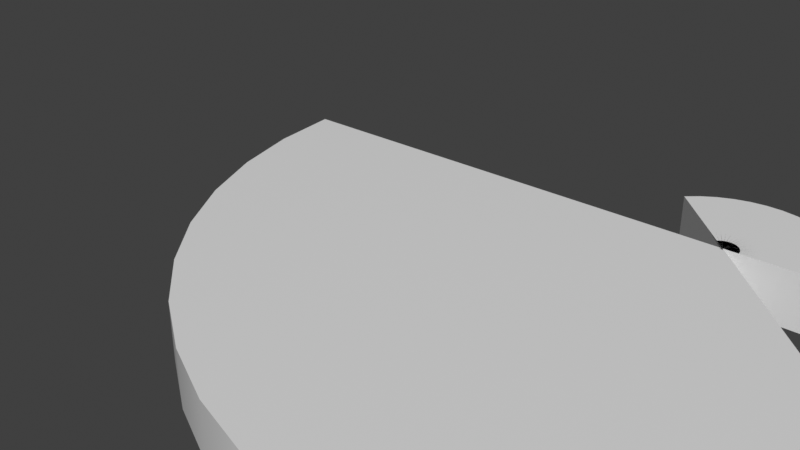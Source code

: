 # Source: SimpleDeform_14.blend  (saved by Blender 4.1.23; exported with 4.5.12 LTS)
import bpy
from mathutils import Matrix  # noqa: F401  (used for matrix-valued properties, if any)

bpy.ops.wm.read_factory_settings(use_empty=True)
scene = bpy.context.scene
scene.name = 'Scene'

# ---- collections
col_collection = bpy.data.collections.new('Collection'); scene.collection.children.link(col_collection)

# ---- materials (node trees are filled in below, after node groups)
mat_material = bpy.data.materials.new('Material')
mat_material.use_transparent_shadow = False

# ---- node groups
ng_tohm_simpledeform_bend_7_simple_vs_custom = bpy.data.node_groups.new('Tohm_SimpleDeform_Bend 7 simple vs custom', 'GeometryNodeTree')
_s = ng_tohm_simpledeform_bend_7_simple_vs_custom.interface.new_socket(name='Geometry', in_out='OUTPUT', socket_type='NodeSocketGeometry')
_s = ng_tohm_simpledeform_bend_7_simple_vs_custom.interface.new_socket(name='Geometry', in_out='INPUT', socket_type='NodeSocketGeometry')
_s = ng_tohm_simpledeform_bend_7_simple_vs_custom.interface.new_socket(name='Bending', in_out='INPUT', socket_type='NodeSocketFloat')
_s.subtype = 'FACTOR'
_s.default_value = 0.5
_s.min_value = -1.0
_s.max_value = 1.0
_s = ng_tohm_simpledeform_bend_7_simple_vs_custom.interface.new_socket(name='From', in_out='INPUT', socket_type='NodeSocketMenu')
_s.default_value = 'Width (X)'
_s = ng_tohm_simpledeform_bend_7_simple_vs_custom.interface.new_socket(name='Toward', in_out='INPUT', socket_type='NodeSocketMenu')
_s.default_value = 'Height(+Z)'
_s = ng_tohm_simpledeform_bend_7_simple_vs_custom.interface.new_socket(name='From', in_out='INPUT', socket_type='NodeSocketMenu')
_s.default_value = 'Custom Origin'
_s = ng_tohm_simpledeform_bend_7_simple_vs_custom.interface.new_socket(name='Rotate Bending', in_out='INPUT', socket_type='NodeSocketFloat')
_s.subtype = 'ANGLE'
_s = ng_tohm_simpledeform_bend_7_simple_vs_custom.interface.new_socket(name='Use Custom Size', in_out='INPUT', socket_type='NodeSocketBool')
_s = ng_tohm_simpledeform_bend_7_simple_vs_custom.interface.new_socket(name='Custom Size', in_out='INPUT', socket_type='NodeSocketFloat')
_s.default_value = 1.0
_s = ng_tohm_simpledeform_bend_7_simple_vs_custom.interface.new_socket(name='Custom Rotation', in_out='INPUT', socket_type='NodeSocketVector')
_s = ng_tohm_simpledeform_bend_7_simple_vs_custom.interface.new_socket(name='Custom Origin', in_out='INPUT', socket_type='NodeSocketVector')
_s = ng_tohm_simpledeform_bend_7_simple_vs_custom.interface.new_socket(name='Custom Object', in_out='INPUT', socket_type='NodeSocketObject')
_s = ng_tohm_simpledeform_bend_7_simple_vs_custom.interface.new_socket(name='Simple', in_out='INPUT', socket_type='NodeSocketMenu')
ng_tohm_simpledeform_bend_7_simple_vs_custom.is_modifier = True
_N = ng_tohm_simpledeform_bend_7_simple_vs_custom.nodes; _L = ng_tohm_simpledeform_bend_7_simple_vs_custom.links
n0 = _N.new('NodeGroupOutput'); n0.name = 'Group Output'; n0.location = (3424, 198)
n1 = _N.new('GeometryNodeSetPosition'); n1.name = 'Set Position'; n1.location = (2070, 170)
n2 = _N.new('GeometryNodeInputPosition'); n2.name = 'Position'; n2.location = (192, -593)
n3 = _N.new('ShaderNodeSeparateXYZ'); n3.name = 'Separate XYZ.001'; n3.location = (571, -526)
n4 = _N.new('ShaderNodeMath'); n4.name = 'Math'; n4.location = (1002, -217)
n4.operation = 'COSINE'
n5 = _N.new('ShaderNodeMath'); n5.name = 'Math.001'; n5.location = (1002, -392)
n5.operation = 'SINE'
n6 = _N.new('ShaderNodeCombineXYZ'); n6.name = 'Combine XYZ'; n6.location = (1460, -499)
n7 = _N.new('ShaderNodeMath'); n7.name = 'Math.003'; n7.location = (811, -324)
n7.operation = 'MULTIPLY'
n8 = _N.new('ShaderNodeMath'); n8.name = 'Math.004'; n8.location = (1184, -213)
n8.operation = 'MULTIPLY'
n9 = _N.new('ShaderNodeMath'); n9.name = 'Math.005'; n9.location = (1183, -383)
n9.operation = 'MULTIPLY'
n10 = _N.new('ShaderNodeVectorMath'); n10.name = 'Vector Math'; n10.location = (374, -560)
n11 = _N.new('ShaderNodeVectorMath'); n11.name = 'Vector Math.001'; n11.location = (1649, -621)
n11.operation = 'SUBTRACT'
n12 = _N.new('ShaderNodeCombineXYZ'); n12.name = 'Combine XYZ.001'; n12.location = (196, -710)
n13 = _N.new('ShaderNodeMath'); n13.name = 'Math.008'; n13.location = (24, -712)
n13.operation = 'DIVIDE'
n13.inputs[0].default_value = 1.0
n14 = _N.new('ShaderNodeMapRange'); n14.name = 'Map Range'; n14.location = (-251, -422)
n14.clamp = False
n14.inputs[1].default_value = -1.0
n14.inputs[3].default_value = 6.283
n14.inputs[4].default_value = -6.283
n15 = _N.new('NodeGroupInput'); n15.name = 'Group Input.001'; n15.location = (-698, -476)
n16 = _N.new('NodeGroupInput'); n16.name = 'Group Input.002'; n16.location = (-1841, -1042)
n17 = _N.new('ShaderNodeMath'); n17.name = 'Math.006'; n17.location = (-427, -424)
n17.operation = 'DIVIDE'
n18 = _N.new('GeometryNodeBoundBox'); n18.name = 'Bounding Box'; n18.location = (-1670, -1012)
n19 = _N.new('ShaderNodeVectorMath'); n19.name = 'Vector Math.003'; n19.location = (-1497, -1009)
n19.operation = 'SUBTRACT'
n20 = _N.new('ShaderNodeSeparateXYZ'); n20.name = 'Separate XYZ'; n20.location = (-1327, -1007)
n21 = _N.new('NodeGroupInput'); n21.name = 'Group Input.003'; n21.location = (-1321, -1143)
n22 = _N.new('ShaderNodeMath'); n22.name = 'Math.007'; n22.location = (-906, -974)
n22.operation = 'ABSOLUTE'
n23 = _N.new('NodeGroupInput'); n23.name = 'Group Input.005'; n23.location = (-313, 122)
n24 = _N.new('GeometryNodeMenuSwitch'); n24.name = 'Menu Switch'; n24.location = (975, 798)
n24.enum_items.clear()
_it = n24.enum_items.new('Width (+X)')
_it = n24.enum_items.new('Depth (-Y)')
_it = n24.enum_items.new('Height(+Z)')
_it = n24.enum_items.new('Custom Rotation')
_it = n24.enum_items.new('Custom Object')
n24.enum_definition.enum_definition.enum_definition.enum_definition.data_type = 'VECTOR'
n24.enum_definition.enum_definition.enum_definition.data_type = 'VECTOR'
n24.enum_definition.enum_definition.data_type = 'VECTOR'
n24.enum_definition.data_type = 'VECTOR'
n24.data_type = 'VECTOR'
n25 = _N.new('NodeGroupInput'); n25.name = 'Group Input.006'; n25.location = (2989, 479)
n26 = _N.new('FunctionNodeCompare'); n26.name = 'Compare.001'; n26.location = (2986, 409)
n26.operation = 'EQUAL'
n27 = _N.new('GeometryNodeSwitch'); n27.name = 'Switch.002'; n27.location = (2986, 227)
n28 = _N.new('NodeGroupInput'); n28.name = 'Group Input.008'; n28.location = (3190, 480)
n29 = _N.new('FunctionNodeCompare'); n29.name = 'Compare.002'; n29.location = (3187, 410)
n29.operation = 'EQUAL'
n30 = _N.new('GeometryNodeSwitch'); n30.name = 'Switch.003'; n30.location = (3187, 224)
n31 = _N.new('NodeGroupInput'); n31.name = 'Group Input'; n31.location = (368, 747)
n32 = _N.new('GeometryNodeObjectInfo'); n32.name = 'Object Info'; n32.location = (682, 449)
n33 = _N.new('ShaderNodeVectorMath'); n33.name = 'Vector Math.004'; n33.location = (1366, 553)
n33.operation = 'MULTIPLY'
n33.inputs[1].default_value = (-1.0, -1.0, -1.0)
n34 = _N.new('ShaderNodeSeparateXYZ'); n34.name = 'Separate XYZ.003'; n34.location = (1559, 525)
n35 = _N.new('ShaderNodeCombineXYZ'); n35.name = 'Combine XYZ.002'; n35.location = (1370, 335)
n36 = _N.new('ShaderNodeCombineXYZ'); n36.name = 'Combine XYZ.003'; n36.location = (1545, 335)
n37 = _N.new('ShaderNodeCombineXYZ'); n37.name = 'Combine XYZ.004'; n37.location = (1729, 335)
n38 = _N.new('GeometryNodeTransform'); n38.name = 'Transform Geometry'; n38.location = (1370, 170)
n39 = _N.new('GeometryNodeTransform'); n39.name = 'Transform Geometry.001'; n39.location = (2401, 170)
n40 = _N.new('GeometryNodeTransform'); n40.name = 'Transform Geometry.002'; n40.location = (1546, 170)
n41 = _N.new('GeometryNodeTransform'); n41.name = 'Transform Geometry.003'; n41.location = (1727, 170)
n42 = _N.new('NodeGroupInput'); n42.name = 'Group Input.009'; n42.location = (2986, 68)
n43 = _N.new('NodeGroupInput'); n43.name = 'Group Input.010'; n43.location = (3187, 65)
n44 = _N.new('NodeReroute'); n44.name = 'Reroute'; n44.location = (1248, 725)
n44.width = 16
n44.socket_idname = 'NodeSocketVector'
n45 = _N.new('NodeReroute'); n45.name = 'Reroute.001'; n45.location = (2474, 729)
n45.width = 16
n45.socket_idname = 'NodeSocketVector'
n46 = _N.new('ShaderNodeCombineXYZ'); n46.name = 'Combine XYZ.006'; n46.location = (678, 936)
n46.inputs[0].default_value = 1.571
n46.inputs[2].default_value = 1.571
n47 = _N.new('ShaderNodeCombineXYZ'); n47.name = 'Combine XYZ.007'; n47.location = (678, 795)
n47.inputs[0].default_value = 1.571
n48 = _N.new('ShaderNodeCombineXYZ'); n48.name = 'Combine XYZ.008'; n48.location = (680, 657)
n49 = _N.new('NodeReroute'); n49.name = 'Reroute.002'; n49.location = (685, 495)
n49.width = 16
n49.socket_idname = 'NodeSocketVector'
n50 = _N.new('NodeReroute'); n50.name = 'Reroute.003'; n50.location = (820, 495)
n50.width = 16
n50.socket_idname = 'NodeSocketVector'
n51 = _N.new('GeometryNodeTransform'); n51.name = 'Transform Geometry.004'; n51.location = (198, 149)
n52 = _N.new('GeometryNodeMenuSwitch'); n52.name = 'Menu Switch.002'; n52.location = (-387, 1266)
n52.enum_items.clear()
_it = n52.enum_items.new('Self Origin')
_it = n52.enum_items.new('Left')
_it = n52.enum_items.new('Right')
_it = n52.enum_items.new('Front')
_it = n52.enum_items.new('Back')
_it = n52.enum_items.new('Up')
_it = n52.enum_items.new('Down')
_it = n52.enum_items.new('Custom Origin')
_it = n52.enum_items.new('Object Object')
n52.enum_definition.enum_definition.enum_definition.enum_definition.data_type = 'VECTOR'
n52.enum_definition.enum_definition.enum_definition.data_type = 'VECTOR'
n52.enum_definition.enum_definition.data_type = 'VECTOR'
n52.enum_definition.data_type = 'VECTOR'
n52.data_type = 'VECTOR'
n52.inputs[1].default_value = (0.0, 0.0, 0.0)
n53 = _N.new('GeometryNodeBoundBox'); n53.name = 'Bounding Box.001'; n53.location = (-1456, 1237)
n54 = _N.new('ShaderNodeSeparateXYZ'); n54.name = 'Separate XYZ.002'; n54.location = (-1279, 1305)
n55 = _N.new('ShaderNodeSeparateXYZ'); n55.name = 'Separate XYZ.004'; n55.location = (-1278, 1166)
n56 = _N.new('ShaderNodeCombineXYZ'); n56.name = 'Combine XYZ.009'; n56.location = (-1034, 1591)
n57 = _N.new('ShaderNodeCombineXYZ'); n57.name = 'Combine XYZ.010'; n57.location = (-1034, 1459)
n58 = _N.new('ShaderNodeCombineXYZ'); n58.name = 'Combine XYZ.011'; n58.location = (-1034, 1328)
n59 = _N.new('ShaderNodeCombineXYZ'); n59.name = 'Combine XYZ.012'; n59.location = (-1034, 1196)
n60 = _N.new('ShaderNodeCombineXYZ'); n60.name = 'Combine XYZ.013'; n60.location = (-1034, 1065)
n61 = _N.new('ShaderNodeCombineXYZ'); n61.name = 'Combine XYZ.014'; n61.location = (-1034, 933)
n62 = _N.new('NodeGroupInput'); n62.name = 'Group Input.007'; n62.location = (-1622, 1206)
n63 = _N.new('NodeGroupInput'); n63.name = 'Group Input.011'; n63.location = (-1035, 602)
n64 = _N.new('GeometryNodeObjectInfo'); n64.name = 'Object Info.001'; n64.location = (-1035, 800)
n65 = _N.new('NodeGroupInput'); n65.name = 'Group Input.013'; n65.location = (-1033, 1668)
n66 = _N.new('ShaderNodeVectorMath'); n66.name = 'Vector Math.005'; n66.location = (195, 357)
n66.operation = 'MULTIPLY'
n66.inputs[1].default_value = (-1.0, -1.0, -1.0)
n67 = _N.new('GeometryNodeTransform'); n67.name = 'Transform Geometry.005'; n67.location = (2713, 170)
n68 = _N.new('NodeReroute'); n68.name = 'Reroute.008'; n68.location = (2788, 1246)
n68.width = 16
n68.socket_idname = 'NodeSocketVector'
n69 = _N.new('NodeGroupInput'); n69.name = 'Group Input.004'; n69.location = (680, 1013)
n70 = _N.new('GeometryNodeMenuSwitch'); n70.name = 'Menu Switch.001'; n70.location = (-1074, -977)
n70.enum_items.clear()
_it = n70.enum_items.new('Width (X)')
_it = n70.enum_items.new('Depth (Y)')
_it = n70.enum_items.new('Height (Z)')
_it = n70.enum_items.new('Custom')
n70.enum_definition.enum_definition.enum_definition.enum_definition.data_type = 'FLOAT'
n70.enum_definition.enum_definition.enum_definition.data_type = 'FLOAT'
n70.enum_definition.enum_definition.data_type = 'FLOAT'
n70.enum_definition.data_type = 'FLOAT'
n70.data_type = 'FLOAT'
n71 = _N.new('NodeGroupInput'); n71.name = 'Group Input.012'; n71.location = (-1200, 685)
_L.new(n10.outputs[0], n3.inputs[0])
_L.new(n4.outputs[0], n8.inputs[0])
_L.new(n5.outputs[0], n9.inputs[0])
_L.new(n6.outputs[0], n11.inputs[0])
_L.new(n12.outputs[0], n10.inputs[1])
_L.new(n14.outputs[0], n13.inputs[1])
_L.new(n17.outputs[0], n14.inputs[0])
_L.new(n16.outputs[0], n18.inputs[0])
_L.new(n18.outputs[1], n19.inputs[0])
_L.new(n18.outputs[2], n19.inputs[1])
_L.new(n19.outputs[0], n20.inputs[0])
_L.new(n15.outputs[1], n17.inputs[0])
_L.new(n22.outputs[0], n17.inputs[1])
_L.new(n25.outputs[1], n26.inputs[0])
_L.new(n26.outputs[0], n27.inputs[0])
_L.new(n29.outputs[0], n30.inputs[0])
_L.new(n30.outputs[0], n0.inputs[0])
_L.new(n28.outputs[7], n29.inputs[0])
_L.new(n27.outputs[0], n30.inputs[1])
_L.new(n31.outputs[10], n32.inputs[0])
_L.new(n3.outputs[0], n7.inputs[0])
_L.new(n3.outputs[2], n9.inputs[1])
_L.new(n3.outputs[2], n8.inputs[1])
_L.new(n3.outputs[1], n6.inputs[1])
_L.new(n13.outputs[0], n12.inputs[2])
_L.new(n9.outputs[0], n6.inputs[0])
_L.new(n8.outputs[0], n6.inputs[2])
_L.new(n7.outputs[0], n4.inputs[0])
_L.new(n7.outputs[0], n5.inputs[0])
_L.new(n34.outputs[2], n35.inputs[2])
_L.new(n34.outputs[1], n36.inputs[1])
_L.new(n34.outputs[0], n37.inputs[0])
_L.new(n2.outputs[0], n10.inputs[0])
_L.new(n38.outputs[0], n40.inputs[0])
_L.new(n40.outputs[0], n41.inputs[0])
_L.new(n45.outputs[0], n39.inputs[2])
_L.new(n36.outputs[0], n40.inputs[2])
_L.new(n37.outputs[0], n41.inputs[2])
_L.new(n42.outputs[0], n27.inputs[2])
_L.new(n43.outputs[0], n30.inputs[2])
_L.new(n35.outputs[0], n38.inputs[2])
_L.new(n51.outputs[0], n38.inputs[0])
_L.new(n41.outputs[0], n1.inputs[0])
_L.new(n1.outputs[0], n39.inputs[0])
_L.new(n67.outputs[0], n27.inputs[1])
_L.new(n33.outputs[0], n34.inputs[0])
_L.new(n14.outputs[0], n7.inputs[1])
_L.new(n44.outputs[0], n33.inputs[0])
_L.new(n11.outputs[0], n1.inputs[2])
_L.new(n44.outputs[0], n45.inputs[0])
_L.new(n46.outputs[0], n24.inputs[1])
_L.new(n47.outputs[0], n24.inputs[2])
_L.new(n48.outputs[0], n24.inputs[3])
_L.new(n32.outputs[2], n24.inputs[5])
_L.new(n50.outputs[0], n24.inputs[4])
_L.new(n31.outputs[5], n46.inputs[1])
_L.new(n31.outputs[5], n47.inputs[1])
_L.new(n31.outputs[5], n48.inputs[2])
_L.new(n31.outputs[8], n49.inputs[0])
_L.new(n49.outputs[0], n50.inputs[0])
_L.new(n69.outputs[3], n24.inputs[0])
_L.new(n23.outputs[0], n51.inputs[0])
_L.new(n53.outputs[1], n54.inputs[0])
_L.new(n53.outputs[2], n55.inputs[0])
_L.new(n54.outputs[0], n56.inputs[0])
_L.new(n54.outputs[1], n57.inputs[1])
_L.new(n54.outputs[2], n58.inputs[2])
_L.new(n55.outputs[0], n59.inputs[0])
_L.new(n55.outputs[1], n60.inputs[1])
_L.new(n55.outputs[2], n61.inputs[2])
_L.new(n56.outputs[0], n52.inputs[2])
_L.new(n57.outputs[0], n52.inputs[4])
_L.new(n58.outputs[0], n52.inputs[7])
_L.new(n59.outputs[0], n52.inputs[3])
_L.new(n60.outputs[0], n52.inputs[5])
_L.new(n61.outputs[0], n52.inputs[6])
_L.new(n66.outputs[0], n51.inputs[1])
_L.new(n62.outputs[0], n53.inputs[0])
_L.new(n63.outputs[9], n52.inputs[8])
_L.new(n64.outputs[1], n52.inputs[9])
_L.new(n65.outputs[4], n52.inputs[0])
_L.new(n52.outputs[0], n66.inputs[0])
_L.new(n39.outputs[0], n67.inputs[0])
_L.new(n68.outputs[0], n67.inputs[1])
_L.new(n52.outputs[0], n68.inputs[0])
_L.new(n12.outputs[0], n11.inputs[1])
_L.new(n24.outputs[0], n44.inputs[0])
_L.new(n21.outputs[2], n70.inputs[0])
_L.new(n20.outputs[0], n70.inputs[1])
_L.new(n20.outputs[1], n70.inputs[2])
_L.new(n20.outputs[2], n70.inputs[3])
_L.new(n21.outputs[7], n70.inputs[4])
_L.new(n70.outputs[0], n22.inputs[0])
_L.new(n71.outputs[10], n64.inputs[0])
n0.is_active_output = True

# ---- material node trees
mat_material.use_nodes = True; mat_material.node_tree.nodes.clear()
_N = mat_material.node_tree.nodes; _L = mat_material.node_tree.links
n0 = _N.new('ShaderNodeBsdfPrincipled'); n0.name = 'Principled BSDF'; n0.location = (10, 300)
n1 = _N.new('ShaderNodeOutputMaterial'); n1.name = 'Material Output'; n1.location = (300, 300)
n2 = _N.new('ShaderNodeTexCoord'); n2.name = 'Texture Coordinate'; n2.location = (-289, 246)
_L.new(n0.outputs[0], n1.inputs[0])
n1.is_active_output = True

# ---- world
world_world = bpy.data.worlds.new('World'); scene.world = world_world
world_world.use_nodes = True; world_world.node_tree.nodes.clear()
_N = world_world.node_tree.nodes; _L = world_world.node_tree.links
n0 = _N.new('ShaderNodeOutputWorld'); n0.name = 'World Output'; n0.location = (300, 300)
n1 = _N.new('ShaderNodeBackground'); n1.name = 'Background'; n1.location = (10, 300)
n1.inputs[0].default_value = (0.05088, 0.05088, 0.05088, 1.0)
_L.new(n1.outputs[0], n0.inputs[0])
n0.is_active_output = True
world_world.color = (0.05088, 0.05088, 0.05088)
world_world.use_sun_shadow = False
world_world.sun_shadow_jitter_overblur = 0.0

# ---- meshes
me_plane_004 = bpy.data.meshes.new('Plane.004')
me_plane_004.from_pydata([(-0.3979, -0.6964, 0.0), (-0.3979, -0.4974, 0.0), (-0.9285, -0.2984, 0.0), (-0.9285, -0.09948, 0.0), (-0.9285, 0.4974, 0.0), (0.9285, 0.09948, 0.0), (-0.9285, 0.09948, 0.0), (-0.9285, 0.2984, 0.0), (-0.9285, -0.6964, 0.0), (-0.9285, -0.4974, 0.0), (-0.9285, 0.6964, 0.0), (0.6632, 0.2984, 0.0), (-0.6632, 0.4974, 0.0), (0.6632, 0.09948, 0.0), (-0.6632, -0.2984, 0.0), (0.9285, -0.6964, 0.0), (0.6632, -0.6964, 0.0), (0.6632, -0.4974, 0.0), (-0.1326, -0.6964, 0.0), (-0.6632, -0.6964, 0.0), (0.1326, -0.6964, 0.0), (-0.3979, 0.2984, 0.0), (-0.6632, 0.09948, 0.0), (-0.1326, 0.09948, 0.0), (-0.3979, 0.09948, 0.0), (0.1326, -0.2984, 0.0), (0.1326, -0.09948, 0.0), (0.1326, -0.4974, 0.0), (0.3979, -0.2984, 0.0), (0.3979, -0.6964, 0.0), (0.3979, 0.09948, 0.0), (0.1326, 0.09948, 0.0), (0.3979, -0.4974, 0.0), (0.3979, -0.09948, 0.0), (-0.1326, 0.2984, 0.0), (-0.6632, 0.2984, 0.0), (-0.6632, 0.6964, 0.0), (0.9285, 0.2984, 0.0), (0.6632, -0.2984, 0.0), (-0.1326, 0.4974, 0.0), (0.3979, 0.4974, 0.0), (0.1326, 0.6964, 0.0), (0.1326, 0.4974, 0.0), (-0.1326, -0.2984, 0.0), (0.1326, 0.2984, 0.0), (0.9285, -0.2984, 0.0), (-0.3979, -0.2984, 0.0), (-0.3979, -0.09948, 0.0), (-0.6632, -0.09948, 0.0), (0.9285, -0.4974, 0.0), (-0.1326, -0.4974, 0.0), (-0.6632, -0.4974, 0.0), (0.6632, 0.4974, 0.0), (0.6632, 0.6964, 0.0), (-0.3979, 0.6964, 0.0), (0.9285, 0.4974, 0.0), (0.6632, -0.09948, 0.0), (-0.3979, 0.4974, 0.0), (0.3979, 0.6964, 0.0), (-0.1326, -0.09948, 0.0), (0.3979, 0.2984, 0.0), (0.9285, -0.09948, 0.0), (-0.1326, 0.6964, 0.0), (0.9285, 0.6964, 0.0), (0.0, 0.6964, 0.0), (-0.9285, 0.0, 0.0), (-0.3979, 0.7958, 0.0), (-1.061, -0.6964, 0.0), (0.9285, -0.7958, 0.0), (0.6632, 0.7958, 0.0), (1.061, 0.2984, 0.0), (-1.061, 0.4974, 0.0), (1.061, -0.4974, 0.0), (-0.6632, -0.7958, 0.0), (0.0, -0.09948, 0.0), (0.1326, 0.0, 0.0), (-0.1326, -0.7958, 0.0), (-1.061, 0.09948, 0.0), (0.1326, 0.7958, 0.0), (1.061, -0.09948, 0.0), (1.061, 0.6964, 0.0), (-0.9285, 0.7958, 0.0), (0.5306, 0.4974, 0.0), (0.0, -0.6964, 0.0), (0.5306, 0.09948, 0.0), (-0.5306, 0.4974, 0.0), (0.5306, -0.2984, 0.0), (0.9285, 0.3979, 0.0), (-0.5306, -0.2984, 0.0), (-0.1326, 0.3979, 0.0), (-0.5306, -0.6964, 0.0), (0.9285, -0.3979, 0.0), (1.061, -0.2984, 0.0), (0.3979, 0.7958, 0.0), (0.7958, 0.6964, 0.0), (0.9285, 0.5969, 0.0), (0.1326, -0.7958, 0.0), (-0.9285, -0.3979, 0.0), (-0.3979, -0.3979, 0.0), (-0.6632, -0.3979, 0.0), (-0.3979, 0.0, 0.0), (0.3979, -0.7958, 0.0), (0.6632, 0.0, 0.0), (0.0, -0.4974, 0.0), (-1.061, -0.2984, 0.0), (0.5306, 0.6964, 0.0), (0.1326, 0.3979, 0.0), (-0.5306, 0.6964, 0.0), (0.0, 0.2984, 0.0), (0.5306, 0.2984, 0.0), (-0.9285, 0.3979, 0.0), (0.6632, 0.3979, 0.0), (0.1326, -0.3979, 0.0), (0.5306, -0.09948, 0.0), (-0.5306, 0.2984, 0.0), (-0.3979, 0.3979, 0.0), (0.5306, -0.4974, 0.0), (-0.5306, -0.09948, 0.0), (0.3979, 0.0, 0.0), (-1.061, 0.6964, 0.0), (0.6632, -0.3979, 0.0), (-0.5306, -0.4974, 0.0), (0.9285, 0.7958, 0.0), (-0.9285, -0.7958, 0.0), (0.5306, -0.6964, 0.0), (-0.5306, 0.09948, 0.0), (0.1326, -0.5969, 0.0), (0.3979, -0.3979, 0.0), (-0.6632, 0.3979, 0.0), (0.1326, -0.199, 0.0), (0.0, 0.09948, 0.0), (0.3979, 0.3979, 0.0), (0.2653, -0.4974, 0.0), (-0.3979, 0.199, 0.0), (-1.061, -0.09948, 0.0), (0.9285, 0.0, 0.0), (0.2653, -0.09948, 0.0), (-0.9285, 0.199, 0.0), (-0.1326, 0.0, 0.0), (-0.6632, 0.7958, 0.0), (-0.2653, 0.2984, 0.0), (-0.7958, 0.2984, 0.0), (-0.1326, -0.3979, 0.0), (1.061, 0.4974, 0.0), (-0.7958, 0.09948, 0.0), (-1.061, -0.4974, 0.0), (-0.6632, 0.0, 0.0), (-0.2653, -0.09948, 0.0), (-0.1326, 0.7958, 0.0), (0.0, 0.4974, 0.0), (-0.3979, -0.199, 0.0), (0.2653, 0.6964, 0.0), (1.061, 0.09948, 0.0), (0.6632, -0.7958, 0.0), (0.3979, 0.5969, 0.0), (-0.9285, -0.5969, 0.0), (0.0, -0.2984, 0.0), (1.061, -0.6964, 0.0), (-0.2653, -0.4974, 0.0), (-0.3979, -0.5969, 0.0), (-1.061, 0.2984, 0.0), (-0.3979, -0.7958, 0.0), (0.7958, -0.6964, 0.0), (-0.7958, -0.09948, 0.0), (0.7958, 0.4974, 0.0), (-0.2653, 0.6964, 0.0), (0.7958, 0.2984, 0.0), (-0.3979, 0.5969, 0.0), (0.6632, 0.5969, 0.0), (-0.2653, 0.4974, 0.0), (-0.1326, 0.5969, 0.0), (0.2653, 0.2984, 0.0), (0.1326, 0.199, 0.0), (-0.7958, 0.6964, 0.0), (-0.7958, 0.4974, 0.0), (-0.7958, -0.2984, 0.0), (0.7958, 0.09948, 0.0), (-0.9285, 0.5969, 0.0), (-0.6632, 0.5969, 0.0), (-0.9285, -0.199, 0.0), (-0.6632, -0.199, 0.0), (0.7958, -0.09948, 0.0), (0.7958, -0.2984, 0.0), (0.6632, 0.199, 0.0), (0.9285, 0.199, 0.0), (-0.1326, -0.5969, 0.0), (0.7958, -0.4974, 0.0), (-0.6632, -0.5969, 0.0), (-0.2653, -0.6964, 0.0), (0.6632, -0.5969, 0.0), (0.9285, -0.5969, 0.0), (0.2653, 0.4974, 0.0), (0.1326, 0.5969, 0.0), (0.6632, -0.199, 0.0), (0.9285, -0.199, 0.0), (-0.7958, -0.4974, 0.0), (-0.7958, -0.6964, 0.0), (-0.2653, -0.2984, 0.0), (-0.1326, -0.199, 0.0), (0.2653, 0.09948, 0.0), (0.3979, 0.199, 0.0), (-0.6632, 0.199, 0.0), (-0.2653, 0.09948, 0.0), (-0.1326, 0.199, 0.0), (0.2653, -0.2984, 0.0), (0.3979, -0.199, 0.0), (0.2653, -0.6964, 0.0), (0.3979, -0.5969, 0.0), (0.2653, -0.5969, 0.0), (0.2653, -0.199, 0.0), (-0.2653, 0.199, 0.0), (-0.7958, 0.199, 0.0), (-0.7958, 0.5969, 0.0), (0.7958, 0.199, 0.0), (-0.7958, -0.199, 0.0), (0.7958, -0.5969, 0.0), (-0.2653, -0.5969, 0.0), (-0.7958, -0.5969, 0.0), (0.2653, 0.5969, 0.0), (-0.2653, -0.199, 0.0), (0.2653, 0.199, 0.0), (0.7958, -0.199, 0.0), (-0.2653, 0.5969, 0.0), (0.7958, 0.5969, 0.0), (0.0, 0.5969, 0.0), (-0.7958, 0.0, 0.0), (-0.2653, 0.7958, 0.0), (-1.061, -0.5969, 0.0), (0.7958, -0.7958, 0.0), (0.7958, 0.7958, 0.0), (1.061, 0.199, 0.0), (-1.061, 0.5969, 0.0), (1.061, -0.5969, 0.0), (-0.7958, -0.7958, 0.0), (0.0, -0.199, 0.0), (0.2653, 0.0, 0.0), (-0.2653, -0.7958, 0.0), (-1.061, 0.199, 0.0), (0.2653, 0.7958, 0.0), (1.061, -0.199, 0.0), (1.061, 0.5969, 0.0), (-0.7958, 0.7958, 0.0), (-0.7958, -0.3979, 0.0), (-0.2653, -0.3979, 0.0), (-0.2653, 0.0, 0.0), (0.2653, -0.7958, 0.0), (0.7958, 0.0, 0.0), (0.0, -0.5969, 0.0), (-1.061, -0.199, 0.0), (0.5306, 0.5969, 0.0), (0.2653, 0.3979, 0.0), (-0.5306, 0.5969, 0.0), (0.0, 0.199, 0.0), (0.5306, 0.199, 0.0), (-0.7958, 0.3979, 0.0), (0.7958, 0.3979, 0.0), (0.2653, -0.3979, 0.0), (0.5306, -0.199, 0.0), (-0.5306, 0.199, 0.0), (-0.2653, 0.3979, 0.0), (0.5306, -0.5969, 0.0), (-0.5306, -0.199, 0.0), (0.7958, -0.3979, 0.0), (-0.5306, -0.5969, 0.0), (-0.5306, -0.3979, 0.0), (0.5306, -0.3979, 0.0), (-0.5306, 0.3979, 0.0), (0.5306, 0.3979, 0.0), (0.0, 0.3979, 0.0), (-0.5306, 0.0, 0.0), (-1.061, -0.3979, 0.0), (0.5306, -0.7958, 0.0), (0.0, -0.3979, 0.0), (0.5306, 0.0, 0.0), (-0.5306, -0.7958, 0.0), (-1.061, 0.3979, 0.0), (0.5306, 0.7958, 0.0), (1.061, -0.3979, 0.0), (1.061, 0.3979, 0.0), (-0.5306, 0.7958, 0.0), (0.0, 0.0, 0.0), (-1.061, 0.0, 0.0), (0.0, -0.7958, 0.0), (1.061, 0.0, 0.0), (0.0, 0.7958, 0.0), (1.061, 0.7958, 0.0), (-1.061, 0.7958, 0.0), (1.061, -0.7958, 0.0), (-1.061, -0.7958, 0.0), (0.0, 0.5969, 0.2042), (0.7958, 0.5969, 0.2042), (-0.2653, 0.5969, 0.2042), (0.7958, -0.199, 0.2042), (0.2653, 0.199, 0.2042), (-0.2653, -0.199, 0.2042), (0.2653, 0.5969, 0.2042), (-0.7958, -0.5969, 0.2042), (-0.2653, -0.5969, 0.2042), (0.7958, -0.5969, 0.2042), (-0.7958, -0.199, 0.2042), (0.7958, 0.199, 0.2042), (-0.7958, 0.5969, 0.2042), (-0.7958, 0.199, 0.2042), (-0.2653, 0.199, 0.2042), (0.2653, -0.199, 0.2042), (0.2653, -0.5969, 0.2042), (0.3979, -0.5969, 0.2042), (0.2653, -0.6964, 0.2042), (0.3979, -0.199, 0.2042), (0.2653, -0.2984, 0.2042), (-0.1326, 0.199, 0.2042), (-0.2653, 0.09948, 0.2042), (-0.6632, 0.199, 0.2042), (0.3979, 0.199, 0.2042), (0.2653, 0.09948, 0.2042), (-0.1326, -0.199, 0.2042), (-0.2653, -0.2984, 0.2042), (-0.7958, -0.6964, 0.2042), (-0.7958, -0.4974, 0.2042), (0.9285, -0.199, 0.2042), (0.6632, -0.199, 0.2042), (0.1326, 0.5969, 0.2042), (0.2653, 0.4974, 0.2042), (0.9285, -0.5969, 0.2042), (0.6632, -0.5969, 0.2042), (-0.2653, -0.6964, 0.2042), (-0.6632, -0.5969, 0.2042), (0.7958, -0.4974, 0.2042), (-0.1326, -0.5969, 0.2042), (0.9285, 0.199, 0.2042), (0.6632, 0.199, 0.2042), (0.7958, -0.2984, 0.2042), (0.7958, -0.09948, 0.2042), (-0.6632, -0.199, 0.2042), (-0.9285, -0.199, 0.2042), (-0.6632, 0.5969, 0.2042), (-0.9285, 0.5969, 0.2042), (0.7958, 0.09948, 0.2042), (-0.7958, -0.2984, 0.2042), (-0.7958, 0.4974, 0.2042), (-0.7958, 0.6964, 0.2042), (0.1326, 0.199, 0.2042), (0.2653, 0.2984, 0.2042), (-0.1326, 0.5969, 0.2042), (-0.2653, 0.4974, 0.2042), (0.6632, 0.5969, 0.2042), (-0.3979, 0.5969, 0.2042), (0.7958, 0.2984, 0.2042), (-0.2653, 0.6964, 0.2042), (0.7958, 0.4974, 0.2042), (-0.7958, -0.09948, 0.2042), (0.7958, -0.6964, 0.2042), (-0.3979, -0.7958, 0.2042), (-1.061, 0.2984, 0.2042), (-0.3979, -0.5969, 0.2042), (-0.3979, 0.7958, 0.06807), (-1.061, -0.6964, 0.06807), (0.9285, -0.7958, 0.06807), (0.6632, 0.7958, 0.06807), (1.061, 0.2984, 0.06807), (-1.061, 0.4974, 0.06807), (1.061, -0.4974, 0.06807), (-0.6632, -0.7958, 0.06807), (-0.2653, -0.4974, 0.2042), (1.061, -0.6964, 0.2042), (-0.1326, -0.7958, 0.06807), (-1.061, 0.09948, 0.06807), (0.1326, 0.7958, 0.06807), (1.061, -0.09948, 0.06807), (1.061, 0.6964, 0.06807), (-0.9285, 0.7958, 0.06807), (0.0, -0.2984, 0.2042), (-0.9285, -0.5969, 0.2042), (0.3979, 0.5969, 0.2042), (0.6632, -0.7958, 0.2042), (1.061, 0.09948, 0.2042), (0.2653, 0.6964, 0.2042), (-0.3979, -0.199, 0.2042), (0.0, 0.4974, 0.2042), (-0.1326, 0.7958, 0.2042), (-0.2653, -0.09948, 0.2042), (1.061, -0.2984, 0.06807), (0.3979, 0.7958, 0.06807), (-0.6632, 0.0, 0.2042), (-1.061, -0.4974, 0.2042), (0.1326, -0.7958, 0.06807), (-0.7958, 0.09948, 0.2042), (1.061, 0.4974, 0.2042), (-0.1326, -0.3979, 0.2042), (-0.7958, 0.2984, 0.2042), (0.3979, -0.7958, 0.06807), (-0.2653, 0.2984, 0.2042), (-0.6632, 0.7958, 0.2042), (-1.061, -0.2984, 0.06807), (-0.1326, 0.0, 0.2042), (-0.9285, 0.199, 0.2042), (0.2653, -0.09948, 0.2042), (0.9285, 0.0, 0.2042), (-1.061, -0.09948, 0.2042), (-0.3979, 0.199, 0.2042), (0.2653, -0.4974, 0.2042), (0.3979, 0.3979, 0.2042), (0.0, 0.09948, 0.2042), (0.1326, -0.199, 0.2042), (-0.6632, 0.3979, 0.2042), (0.3979, -0.3979, 0.2042), (0.1326, -0.5969, 0.2042), (-0.5306, 0.09948, 0.2042), (-1.061, 0.6964, 0.06807), (0.5306, -0.6964, 0.2042), (-0.9285, -0.7958, 0.2042), (0.9285, 0.7958, 0.06807), (-0.9285, -0.7958, 0.06807), (0.9285, 0.7958, 0.2042), (-0.5306, -0.4974, 0.2042), (0.6632, -0.3979, 0.2042), (-1.061, 0.6964, 0.2042), (0.3979, 0.0, 0.2042), (-0.5306, -0.09948, 0.2042), (0.5306, -0.4974, 0.2042), (-0.3979, 0.3979, 0.2042), (-0.5306, 0.2984, 0.2042), (0.5306, -0.09948, 0.2042), (-1.061, -0.09948, 0.06807), (0.1326, -0.3979, 0.2042), (0.6632, 0.3979, 0.2042), (-0.9285, 0.3979, 0.2042), (0.5306, 0.2984, 0.2042), (-0.6632, 0.7958, 0.06807), (0.0, 0.2984, 0.2042), (-0.5306, 0.6964, 0.2042), (0.1326, 0.3979, 0.2042), (1.061, 0.4974, 0.06807), (0.5306, 0.6964, 0.2042), (-1.061, -0.4974, 0.06807), (-1.061, -0.2984, 0.2042), (0.0, -0.4974, 0.2042), (-0.1326, 0.7958, 0.06807), (0.6632, 0.0, 0.2042), (0.3979, -0.7958, 0.2042), (-0.3979, 0.0, 0.2042), (1.061, 0.09948, 0.06807), (0.6632, -0.7958, 0.06807), (-0.6632, -0.3979, 0.2042), (-0.3979, -0.3979, 0.2042), (-0.9285, -0.3979, 0.2042), (1.061, -0.6964, 0.06807), (0.1326, -0.7958, 0.2042), (0.9285, 0.5969, 0.2042), (-1.061, 0.2984, 0.06807), (-0.3979, -0.7958, 0.06807), (0.7958, 0.6964, 0.2042), (0.3979, 0.7958, 0.2042), (1.061, -0.2984, 0.2042), (0.9285, -0.3979, 0.2042), (-0.5306, -0.6964, 0.2042), (-0.1326, 0.3979, 0.2042), (-0.5306, -0.2984, 0.2042), (0.9285, 0.3979, 0.2042), (0.5306, -0.2984, 0.2042), (-0.5306, 0.4974, 0.2042), (0.5306, 0.09948, 0.2042), (0.0, -0.6964, 0.2042), (0.5306, 0.4974, 0.2042), (-0.9285, 0.7958, 0.2042), (1.061, 0.6964, 0.2042), (1.061, -0.09948, 0.2042), (0.1326, 0.7958, 0.2042), (-1.061, 0.09948, 0.2042), (-0.1326, -0.7958, 0.2042), (0.1326, 0.0, 0.2042), (0.0, -0.09948, 0.2042), (-0.6632, -0.7958, 0.2042), (1.061, -0.4974, 0.2042), (-1.061, 0.4974, 0.2042), (1.061, 0.2984, 0.2042), (0.6632, 0.7958, 0.2042), (0.9285, -0.7958, 0.2042), (-1.061, -0.6964, 0.2042), (-0.3979, 0.7958, 0.2042), (-0.9285, 0.0, 0.2042), (0.0, 0.6964, 0.2042), (0.9285, 0.6964, 0.2042), (-0.1326, 0.6964, 0.2042), (0.9285, -0.09948, 0.2042), (0.3979, 0.2984, 0.2042), (-0.1326, -0.09948, 0.2042), (0.3979, 0.6964, 0.2042), (-0.3979, 0.4974, 0.2042), (0.6632, -0.09948, 0.2042), (0.9285, 0.4974, 0.2042), (-0.3979, 0.6964, 0.2042), (0.6632, 0.6964, 0.2042), (0.6632, 0.4974, 0.2042), (-0.6632, -0.4974, 0.2042), (-0.1326, -0.4974, 0.2042), (0.9285, -0.4974, 0.2042), (-0.6632, -0.09948, 0.2042), (-0.3979, -0.09948, 0.2042), (-0.3979, -0.2984, 0.2042), (0.9285, -0.2984, 0.2042), (0.1326, 0.2984, 0.2042), (-0.1326, -0.2984, 0.2042), (0.1326, 0.4974, 0.2042), (0.1326, 0.6964, 0.2042), (0.3979, 0.4974, 0.2042), (-0.1326, 0.4974, 0.2042), (0.6632, -0.2984, 0.2042), (0.9285, 0.2984, 0.2042), (-0.6632, 0.6964, 0.2042), (-0.6632, 0.2984, 0.2042), (-0.1326, 0.2984, 0.2042), (0.3979, -0.09948, 0.2042), (0.3979, -0.4974, 0.2042), (0.1326, 0.09948, 0.2042), (-0.2653, 0.7958, 0.06807), (-1.061, -0.5969, 0.06807), (0.7958, -0.7958, 0.06807), (0.7958, 0.7958, 0.06807), (1.061, 0.199, 0.06807), (-1.061, 0.5969, 0.06807), (1.061, -0.5969, 0.06807), (-0.7958, -0.7958, 0.06807), (0.3979, 0.09948, 0.2042), (0.3979, -0.6964, 0.2042), (-0.2653, -0.7958, 0.06807), (-1.061, 0.199, 0.06807), (0.2653, 0.7958, 0.06807), (1.061, -0.199, 0.06807), (1.061, 0.5969, 0.06807), (-0.7958, 0.7958, 0.06807), (0.3979, -0.2984, 0.2042), (0.1326, -0.4974, 0.2042), (0.1326, -0.09948, 0.2042), (0.2653, -0.7958, 0.06807), (0.1326, -0.2984, 0.2042), (-0.3979, 0.09948, 0.2042), (-1.061, -0.199, 0.06807), (-0.1326, 0.09948, 0.2042), (-0.6632, 0.09948, 0.2042), (-0.3979, 0.2984, 0.2042), (0.1326, -0.6964, 0.2042), (-0.6632, -0.6964, 0.2042), (-0.1326, -0.6964, 0.2042), (0.6632, -0.4974, 0.2042), (0.6632, -0.6964, 0.2042), (0.9285, -0.6964, 0.2042), (-0.6632, -0.2984, 0.2042), (0.6632, 0.09948, 0.2042), (-0.6632, 0.4974, 0.2042), (0.6632, 0.2984, 0.2042), (-0.9285, 0.6964, 0.2042), (-0.9285, -0.4974, 0.2042), (-0.9285, -0.6964, 0.2042), (-0.9285, 0.2984, 0.2042), (-0.9285, 0.09948, 0.2042), (0.9285, 0.09948, 0.2042), (-0.9285, 0.4974, 0.2042), (-0.9285, -0.09948, 0.2042), (-1.061, -0.3979, 0.06807), (0.5306, -0.7958, 0.06807), (-0.9285, -0.2984, 0.2042), (-0.3979, -0.4974, 0.2042), (-0.5306, -0.7958, 0.06807), (-1.061, 0.3979, 0.06807), (0.5306, 0.7958, 0.06807), (1.061, -0.3979, 0.06807), (1.061, 0.3979, 0.06807), (-0.5306, 0.7958, 0.06807), (-0.3979, -0.6964, 0.2042), (-1.061, 0.0, 0.06807), (0.0, -0.7958, 0.06807), (1.061, 0.0, 0.06807), (0.0, 0.7958, 0.06807), (1.061, 0.7958, 0.06807), (-1.061, 0.7958, 0.06807), (1.061, -0.7958, 0.06807), (-1.061, -0.7958, 0.06807), (-0.3979, 0.7958, 0.1361), (-1.061, -0.6964, 0.1361), (0.9285, -0.7958, 0.1361), (0.6632, 0.7958, 0.1361), (1.061, 0.2984, 0.1361), (-1.061, 0.4974, 0.1361), (1.061, -0.4974, 0.1361), (-0.6632, -0.7958, 0.1361), (-0.1326, -0.7958, 0.1361), (-1.061, 0.09948, 0.1361), (0.1326, 0.7958, 0.1361), (1.061, -0.09948, 0.1361), (1.061, 0.6964, 0.1361), (-0.9285, 0.7958, 0.1361), (1.061, -0.2984, 0.1361), (0.3979, 0.7958, 0.1361), (0.1326, -0.7958, 0.1361), (0.3979, -0.7958, 0.1361), (-1.061, -0.2984, 0.1361), (-1.061, 0.6964, 0.1361), (0.9285, 0.7958, 0.1361), (-0.9285, -0.7958, 0.1361), (-1.061, -0.09948, 0.1361), (-0.6632, 0.7958, 0.1361), (1.061, 0.4974, 0.1361), (-1.061, -0.4974, 0.1361), (-0.1326, 0.7958, 0.1361), (1.061, 0.09948, 0.1361), (0.6632, -0.7958, 0.1361), (1.061, -0.6964, 0.1361), (-1.061, 0.2984, 0.1361), (-0.3979, -0.7958, 0.1361), (-0.2653, 0.7958, 0.1361), (-1.061, -0.5969, 0.1361), (0.7958, -0.7958, 0.1361), (0.7958, 0.7958, 0.1361), (1.061, 0.199, 0.1361), (-1.061, 0.5969, 0.1361), (1.061, -0.5969, 0.1361), (-0.7958, -0.7958, 0.1361), (-0.2653, -0.7958, 0.1361), (-1.061, 0.199, 0.1361), (0.2653, 0.7958, 0.1361), (1.061, -0.199, 0.1361), (1.061, 0.5969, 0.1361), (-0.7958, 0.7958, 0.1361), (0.2653, -0.7958, 0.1361), (-1.061, -0.199, 0.1361), (-1.061, -0.3979, 0.1361), (0.5306, -0.7958, 0.1361), (-0.5306, -0.7958, 0.1361), (-1.061, 0.3979, 0.1361), (0.5306, 0.7958, 0.1361), (1.061, -0.3979, 0.1361), (1.061, 0.3979, 0.1361), (-0.5306, 0.7958, 0.1361), (-1.061, 0.0, 0.1361), (0.0, -0.7958, 0.1361), (1.061, 0.0, 0.1361), (0.0, 0.7958, 0.1361), (1.061, 0.7958, 0.1361), (-1.061, 0.7958, 0.1361), (1.061, -0.7958, 0.1361), (-1.061, -0.7958, 0.1361), (-0.7958, 0.0, 0.2042), (-0.2653, 0.7958, 0.2042), (-1.061, -0.5969, 0.2042), (0.7958, -0.7958, 0.2042), (0.7958, 0.7958, 0.2042), (1.061, 0.199, 0.2042), (-1.061, 0.5969, 0.2042), (1.061, -0.5969, 0.2042), (-0.7958, -0.7958, 0.2042), (0.0, -0.199, 0.2042), (0.2653, 0.0, 0.2042), (-0.2653, -0.7958, 0.2042), (-1.061, 0.199, 0.2042), (0.2653, 0.7958, 0.2042), (1.061, -0.199, 0.2042), (1.061, 0.5969, 0.2042), (-0.7958, 0.7958, 0.2042), (-0.7958, -0.3979, 0.2042), (-0.2653, -0.3979, 0.2042), (-0.2653, 0.0, 0.2042), (0.2653, -0.7958, 0.2042), (0.7958, 0.0, 0.2042), (0.0, -0.5969, 0.2042), (-1.061, -0.199, 0.2042), (0.5306, 0.5969, 0.2042), (0.2653, 0.3979, 0.2042), (-0.5306, 0.5969, 0.2042), (0.0, 0.199, 0.2042), (0.5306, 0.199, 0.2042), (-0.7958, 0.3979, 0.2042), (0.7958, 0.3979, 0.2042), (0.2653, -0.3979, 0.2042), (0.5306, -0.199, 0.2042), (-0.5306, 0.199, 0.2042), (-0.2653, 0.3979, 0.2042), (0.5306, -0.5969, 0.2042), (-0.5306, -0.199, 0.2042), (0.7958, -0.3979, 0.2042), (-0.5306, -0.5969, 0.2042), (-0.5306, -0.3979, 0.2042), (0.5306, -0.3979, 0.2042), (-0.5306, 0.3979, 0.2042), (0.5306, 0.3979, 0.2042), (0.0, 0.3979, 0.2042), (-0.5306, 0.0, 0.2042), (-1.061, -0.3979, 0.2042), (0.5306, -0.7958, 0.2042), (0.0, -0.3979, 0.2042), (0.5306, 0.0, 0.2042), (-0.5306, -0.7958, 0.2042), (-1.061, 0.3979, 0.2042), (0.5306, 0.7958, 0.2042), (1.061, -0.3979, 0.2042), (1.061, 0.3979, 0.2042), (-0.5306, 0.7958, 0.2042), (0.0, 0.0, 0.2042), (-1.061, 0.0, 0.2042), (0.0, -0.7958, 0.2042), (1.061, 0.0, 0.2042), (0.0, 0.7958, 0.2042), (1.061, 0.7958, 0.2042), (-1.061, 0.7958, 0.2042), (1.061, -0.7958, 0.2042), (-1.061, -0.7958, 0.2042)], [], [(90, 263, 159, 0), (159, 1, 158, 216), (161, 0, 188, 236), (274, 90, 0, 161), (248, 134, 3, 179), (134, 281, 65, 3), (104, 248, 179, 2), (179, 3, 163, 214), (97, 2, 175, 242), (270, 104, 2, 97), (110, 4, 174, 254), (275, 71, 4, 110), (71, 231, 177, 4), (135, 5, 152, 283), (246, 176, 5, 135), (65, 6, 144, 225), (77, 237, 137, 6), (137, 7, 141, 211), (237, 160, 7, 137), (160, 275, 110, 7), (123, 8, 196, 233), (288, 67, 8, 123), (67, 227, 155, 8), (155, 9, 195, 217), (227, 145, 9, 155), (145, 270, 97, 9), (263, 121, 1, 159), (121, 264, 98, 1), (273, 84, 13, 102), (84, 253, 183, 13), (254, 174, 12, 128), (102, 13, 176, 246), (128, 12, 85, 266), (174, 212, 178, 12), (99, 14, 88, 264), (242, 175, 14, 99), (175, 214, 180, 14), (68, 15, 157, 287), (228, 162, 15, 68), (162, 215, 190, 15), (153, 16, 162, 228), (271, 124, 16, 153), (124, 260, 189, 16), (189, 17, 186, 215), (260, 116, 17, 189), (116, 265, 120, 17), (253, 109, 11, 183), (109, 267, 111, 11), (76, 18, 83, 282), (236, 188, 18, 76), (231, 119, 10, 177), (183, 11, 166, 213), (177, 10, 173, 212), (119, 286, 81, 10), (74, 280, 75, 26), (126, 27, 132, 208), (129, 26, 136, 209), (234, 74, 26, 129), (272, 156, 25, 112), (156, 234, 129, 25), (192, 41, 151, 218), (64, 284, 78, 41), (191, 218, 154, 40), (224, 64, 41, 192), (169, 222, 170, 39), (131, 40, 82, 267), (176, 213, 184, 5), (281, 77, 6, 65), (125, 258, 133, 24), (112, 25, 204, 256), (259, 169, 39, 89), (250, 191, 40, 131), (258, 114, 21, 133), (114, 266, 115, 21), (269, 125, 24, 100), (100, 24, 202, 244), (96, 20, 206, 245), (282, 83, 20, 96), (98, 46, 197, 243), (264, 88, 46, 98), (88, 261, 150, 46), (150, 47, 147, 219), (261, 117, 47, 150), (117, 269, 100, 47), (75, 31, 199, 235), (132, 256, 127, 32), (210, 140, 34, 203), (201, 35, 114, 258), (172, 44, 171, 220), (252, 108, 44, 172), (108, 268, 106, 44), (91, 45, 92, 277), (262, 182, 45, 91), (182, 221, 194, 45), (233, 196, 19, 73), (196, 217, 187, 19), (188, 216, 185, 18), (73, 19, 90, 274), (83, 247, 126, 20), (133, 21, 140, 210), (103, 272, 112, 27), (256, 204, 28, 127), (204, 209, 205, 28), (206, 208, 207, 29), (199, 220, 200, 30), (205, 33, 113, 257), (149, 224, 192, 42), (142, 43, 156, 272), (141, 254, 128, 35), (178, 36, 107, 251), (146, 22, 125, 269), (225, 144, 22, 146), (138, 23, 130, 280), (202, 210, 203, 23), (106, 42, 191, 250), (268, 149, 42, 106), (144, 211, 201, 22), (244, 202, 23, 138), (280, 130, 31, 75), (208, 132, 32, 207), (203, 34, 108, 252), (140, 259, 89, 34), (173, 241, 139, 36), (166, 255, 87, 37), (243, 197, 43, 142), (197, 219, 198, 43), (86, 257, 193, 38), (89, 39, 149, 268), (190, 49, 72, 232), (215, 186, 49, 190), (164, 223, 95, 55), (193, 56, 181, 221), (251, 107, 54, 167), (107, 279, 66, 54), (168, 53, 94, 223), (249, 105, 53, 168), (195, 242, 99, 51), (111, 52, 164, 255), (216, 158, 50, 185), (158, 243, 142, 50), (200, 60, 109, 253), (220, 171, 60, 200), (219, 147, 59, 198), (147, 244, 138, 59), (151, 238, 93, 58), (198, 59, 74, 234), (154, 58, 105, 249), (218, 151, 58, 154), (115, 57, 169, 259), (85, 251, 167, 57), (113, 273, 102, 56), (266, 85, 57, 115), (211, 141, 35, 201), (212, 173, 36, 178), (213, 166, 37, 184), (265, 86, 38, 120), (247, 103, 27, 126), (127, 28, 86, 265), (180, 48, 117, 261), (214, 163, 48, 180), (171, 250, 131, 60), (194, 61, 79, 239), (0, 159, 216, 188), (1, 98, 243, 158), (2, 179, 214, 175), (3, 65, 225, 163), (4, 177, 212, 174), (5, 184, 230, 152), (6, 137, 211, 144), (7, 110, 254, 141), (221, 181, 61, 194), (181, 246, 135, 61), (101, 29, 124, 271), (118, 30, 84, 273), (245, 206, 29, 101), (235, 199, 30, 118), (8, 155, 217, 196), (9, 97, 242, 195), (222, 165, 62, 170), (95, 63, 80, 240), (10, 81, 241, 173), (11, 111, 255, 166), (12, 178, 251, 85), (13, 183, 213, 176), (14, 180, 261, 88), (15, 190, 232, 157), (16, 189, 215, 162), (17, 120, 262, 186), (18, 185, 247, 83), (19, 187, 263, 90), (94, 229, 122, 63), (20, 126, 208, 206), (170, 62, 64, 224), (165, 226, 148, 62), (21, 115, 259, 140), (22, 201, 258, 125), (23, 203, 252, 130), (24, 133, 210, 202), (25, 129, 209, 204), (26, 75, 235, 136), (27, 112, 256, 132), (28, 205, 257, 86), (223, 94, 63, 95), (29, 207, 260, 124), (30, 200, 253, 84), (31, 172, 220, 199), (32, 127, 265, 116), (33, 118, 273, 113), (34, 89, 268, 108), (35, 128, 266, 114), (36, 139, 279, 107), (37, 87, 278, 70), (38, 193, 221, 182), (39, 170, 224, 149), (40, 154, 249, 82), (41, 78, 238, 151), (42, 192, 218, 191), (43, 198, 234, 156), (44, 106, 250, 171), (45, 194, 239, 92), (46, 150, 219, 197), (47, 100, 244, 147), (48, 146, 269, 117), (49, 91, 277, 72), (50, 142, 272, 103), (51, 99, 264, 121), (52, 168, 223, 164), (53, 69, 229, 94), (54, 66, 226, 165), (55, 95, 240, 143), (56, 102, 246, 181), (57, 167, 222, 169), (185, 50, 103, 247), (187, 51, 121, 263), (217, 195, 51, 187), (267, 82, 52, 111), (82, 249, 168, 52), (105, 276, 69, 53), (167, 54, 165, 222), (87, 55, 143, 278), (255, 164, 55, 87), (257, 113, 56, 193), (163, 225, 146, 48), (186, 262, 91, 49), (58, 93, 276, 105), (59, 138, 280, 74), (60, 131, 267, 109), (61, 135, 283, 79), (62, 148, 284, 64), (63, 122, 285, 80), (130, 252, 172, 31), (209, 136, 33, 205), (207, 32, 116, 260), (136, 235, 118, 33), (184, 37, 70, 230), (120, 38, 182, 262), (541, 307, 305, 406), (451, 482, 413, 646), (542, 455, 680, 326), (543, 462, 664, 328), (544, 327, 679, 415), (545, 351, 298, 324), (546, 364, 649, 323), (547, 457, 678, 333), (548, 337, 300, 330), (549, 460, 668, 335), (550, 347, 672, 425), (551, 340, 658, 464), (448, 657, 465, 482), (291, 343, 483, 348), (552, 318, 659, 445), (553, 317, 296, 372), (652, 417, 523, 314), (662, 439, 524, 307), (417, 690, 461, 523), (439, 688, 409, 524), (332, 484, 397, 663), (292, 319, 484, 332), (554, 389, 671, 426), (555, 386, 302, 395), (556, 375, 647, 329), (557, 339, 301, 336), (558, 350, 642, 480), (561, 338, 299, 334), (562, 363, 660, 444), (569, 325, 297, 354), (319, 656, 466, 484), (342, 485, 401, 667), (299, 333, 497, 350), (333, 678, 418, 497), (405, 682, 459, 531), (664, 406, 532, 436), (682, 415, 507, 459), (300, 329, 508, 347), (301, 335, 509, 340), (302, 312, 510, 389), (683, 420, 488, 460), (422, 489, 438, 690), (460, 488, 346, 668), (420, 676, 344, 488), (295, 373, 487, 376), (373, 666, 433, 487), (315, 651, 471, 486), (376, 487, 452, 655), (380, 486, 394, 661), (294, 315, 486, 380), (293, 313, 485, 342), (313, 670, 427, 485), (363, 495, 388, 660), (297, 328, 495, 363), (425, 672, 349, 493), (318, 494, 443, 659), (666, 345, 492, 433), (345, 290, 451, 492), (430, 491, 479, 696), (668, 346, 491, 430), (320, 292, 332, 489), (349, 490, 448, 290), (298, 323, 496, 327), (323, 649, 473, 496), (456, 685, 378, 506), (459, 507, 320, 674), (316, 502, 315, 294), (660, 388, 502, 316), (347, 508, 458, 672), (340, 509, 392, 658), (391, 511, 456, 676), (310, 669, 429, 511), (305, 306, 513, 400), (697, 470, 514, 402), (661, 394, 538, 311), (386, 539, 312, 302), (685, 431, 503, 378), (431, 667, 322, 503), (311, 538, 310, 303), (394, 697, 402, 538), (642, 383, 539, 386), (383, 686, 407, 539), (335, 668, 430, 509), (389, 510, 404, 671), (388, 689, 371, 502), (378, 503, 321, 289), (308, 674, 422, 512), (314, 523, 313, 293), (307, 524, 306, 305), (309, 531, 308, 304), (673, 405, 531, 309), (436, 532, 424, 689), (399, 303, 391, 540), (462, 541, 406, 664), (472, 691, 455, 542), (325, 543, 328, 297), (317, 542, 326, 296), (650, 472, 542, 317), (331, 500, 319, 292), (679, 454, 500, 331), (454, 694, 453, 500), (429, 501, 431, 685), (669, 341, 501, 429), (341, 293, 342, 501), (312, 675, 421, 510), (303, 310, 511, 391), (400, 513, 405, 673), (470, 652, 314, 514), (418, 498, 440, 686), (678, 377, 498, 418), (377, 294, 380, 498), (457, 499, 377, 678), (681, 444, 499, 457), (444, 660, 316, 499), (699, 447, 541, 462), (447, 662, 307, 541), (440, 661, 311, 536), (686, 440, 536, 407), (421, 540, 420, 683), (675, 399, 540, 421), (667, 401, 505, 322), (676, 456, 506, 344), (424, 673, 309, 535), (407, 536, 399, 675), (698, 480, 555, 468), (337, 556, 329, 300), (401, 684, 463, 505), (344, 506, 343, 291), (289, 321, 504, 481), (322, 505, 373, 295), (481, 504, 467, 701), (321, 295, 376, 504), (371, 535, 403, 651), (689, 424, 535, 371), (651, 403, 533, 471), (403, 304, 396, 533), (406, 305, 400, 532), (471, 533, 470, 697), (416, 551, 464, 703), (336, 301, 340, 551), (330, 300, 347, 550), (648, 336, 551, 416), (653, 469, 543, 325), (469, 699, 462, 543), (427, 550, 425, 684), (670, 330, 550, 427), (419, 544, 415, 682), (677, 324, 544, 419), (324, 298, 327, 544), (409, 545, 324, 677), (688, 374, 545, 409), (374, 645, 351, 545), (351, 546, 323, 298), (645, 477, 546, 351), (477, 704, 364, 546), (338, 547, 333, 299), (659, 443, 547, 338), (443, 681, 457, 547), (339, 549, 335, 301), (404, 683, 460, 549), (438, 663, 337, 548), (671, 404, 549, 339), (461, 548, 330, 670), (690, 438, 548, 461), (414, 562, 444, 681), (680, 354, 562, 414), (384, 552, 445, 687), (644, 372, 552, 384), (372, 296, 318, 552), (478, 553, 372, 644), (705, 410, 553, 478), (410, 650, 317, 553), (353, 554, 426, 692), (654, 395, 554, 353), (395, 302, 389, 554), (468, 555, 395, 654), (480, 642, 386, 555), (663, 397, 556, 337), (397, 700, 375, 556), (474, 557, 336, 648), (692, 426, 557, 474), (426, 671, 339, 557), (687, 445, 561, 435), (445, 659, 338, 561), (334, 299, 350, 558), (435, 561, 334, 665), (398, 558, 480, 698), (665, 334, 558, 398), (691, 352, 569, 455), (352, 653, 325, 569), (354, 297, 363, 562), (455, 569, 354, 680), (432, 529, 622, 602), (517, 357, 580, 612), (381, 528, 621, 592), (537, 393, 596, 625), (408, 520, 615, 597), (382, 527, 620, 593), (573, 437, 604, 637), (560, 442, 606, 627), (515, 355, 578, 610), (434, 516, 611, 603), (365, 571, 635, 586), (521, 361, 584, 616), (527, 367, 588, 620), (411, 518, 613, 598), (385, 534, 624, 594), (366, 570, 634, 587), (519, 359, 582, 614), (576, 446, 607, 640), (525, 365, 586, 618), (412, 522, 617, 599), (570, 423, 600, 634), (437, 515, 610, 604), (367, 573, 637, 588), (368, 572, 636, 589), (390, 560, 627, 595), (529, 369, 590, 622), (441, 519, 614, 605), (534, 390, 595, 624), (442, 517, 612, 606), (393, 559, 626, 596), (369, 574, 638, 590), (355, 568, 633, 578), (568, 428, 601, 633), (370, 575, 639, 591), (356, 577, 641, 579), (357, 576, 640, 580), (358, 565, 630, 581), (564, 449, 608, 629), (446, 521, 616, 607), (518, 358, 581, 613), (423, 537, 625, 600), (565, 382, 593, 630), (575, 408, 597, 639), (522, 362, 585, 617), (359, 567, 632, 582), (577, 412, 599, 641), (360, 564, 629, 583), (449, 526, 619, 608), (559, 434, 603, 626), (571, 385, 594, 635), (530, 370, 591, 623), (574, 411, 598, 638), (450, 525, 618, 609), (567, 432, 602, 632), (520, 360, 583, 615), (528, 368, 589, 621), (516, 356, 579, 611), (361, 566, 631, 584), (428, 530, 623, 601), (526, 366, 587, 619), (362, 563, 628, 585), (572, 441, 605, 636), (563, 450, 609, 628), (566, 381, 592, 631), (236, 76, 365, 525), (281, 134, 423, 570), (123, 233, 522, 412), (230, 70, 359, 519), (287, 157, 446, 576), (77, 281, 570, 366), (96, 245, 534, 385), (238, 78, 367, 527), (122, 229, 518, 411), (232, 72, 361, 521), (76, 282, 571, 365), (226, 66, 355, 515), (145, 227, 516, 434), (271, 153, 442, 560), (284, 148, 437, 573), (93, 238, 527, 382), (119, 231, 520, 408), (248, 104, 393, 537), (92, 239, 528, 381), (228, 68, 357, 517), (143, 240, 529, 432), (277, 92, 381, 566), (274, 161, 450, 563), (283, 152, 441, 572), (73, 274, 563, 362), (237, 77, 366, 526), (139, 241, 530, 428), (72, 277, 566, 361), (227, 67, 356, 516), (239, 79, 368, 528), (231, 71, 360, 520), (278, 143, 432, 567), (161, 236, 525, 450), (285, 122, 411, 574), (241, 81, 370, 530), (282, 96, 385, 571), (270, 145, 434, 559), (160, 237, 526, 449), (71, 275, 564, 360), (288, 123, 412, 577), (70, 278, 567, 359), (233, 73, 362, 522), (286, 119, 408, 575), (276, 93, 382, 565), (134, 248, 537, 423), (229, 69, 358, 518), (275, 160, 449, 564), (157, 232, 521, 446), (69, 276, 565, 358), (68, 287, 576, 357), (67, 288, 577, 356), (81, 286, 575, 370), (279, 139, 428, 568), (66, 279, 568, 355), (80, 285, 574, 369), (104, 270, 559, 393), (153, 228, 517, 442), (245, 101, 390, 534), (152, 230, 519, 441), (240, 80, 369, 529), (101, 271, 560, 390), (79, 283, 572, 368), (78, 284, 573, 367), (148, 226, 515, 437), (599, 617, 650, 410), (634, 600, 398, 698), (618, 586, 469, 653), (582, 632, 695, 475), (583, 629, 692, 474), (604, 610, 643, 379), (584, 631, 694, 473), (622, 590, 465, 657), (585, 628, 691, 472), (605, 614, 647, 375), (628, 609, 352, 691), (624, 595, 439, 662), (606, 612, 645, 374), (596, 626, 687, 435), (633, 601, 392, 696), (592, 621, 656, 453), (593, 620, 655, 452), (607, 616, 649, 364), (629, 608, 353, 692), (627, 606, 374, 688), (613, 581, 476, 646), (600, 625, 665, 398), (586, 635, 699, 469), (630, 593, 452, 693), (639, 597, 416, 703), (617, 585, 472, 650), (594, 624, 662, 447), (587, 634, 698, 468), (641, 599, 410, 705), (608, 619, 654, 353), (626, 603, 384, 687), (635, 594, 447, 699), (623, 591, 464, 658), (638, 598, 413, 702), (609, 618, 653, 352), (632, 602, 387, 695), (615, 583, 474, 648), (588, 637, 701, 467), (621, 589, 466, 656), (611, 579, 478, 644), (589, 636, 700, 466), (601, 623, 658, 392), (619, 587, 468, 654), (595, 627, 688, 439), (636, 605, 375, 700), (631, 592, 453, 694), (590, 638, 702, 465), (602, 622, 657, 387), (612, 580, 477, 645), (578, 633, 696, 479), (625, 596, 435, 665), (591, 639, 703, 464), (597, 615, 648, 416), (579, 641, 705, 478), (637, 604, 379, 701), (580, 640, 704, 477), (603, 611, 644, 384), (610, 578, 479, 643), (581, 630, 693, 476), (616, 584, 473, 649), (598, 613, 646, 413), (620, 588, 467, 655), (640, 607, 364, 704), (614, 582, 475, 647), (343, 289, 481, 483), (348, 483, 379, 643), (540, 391, 676, 420), (539, 407, 675, 312), (538, 402, 669, 310), (536, 311, 303, 399), (535, 309, 304, 403), (533, 396, 652, 470), (532, 400, 673, 424), (531, 459, 674, 308), (290, 448, 482, 451), (524, 409, 677, 306), (523, 461, 670, 313), (514, 314, 293, 341), (513, 419, 682, 405), (512, 422, 690, 417), (511, 429, 685, 456), (510, 421, 683, 404), (509, 430, 696, 392), (508, 475, 695, 458), (507, 331, 292, 320), (506, 378, 289, 343), (505, 463, 666, 373), (504, 376, 655, 467), (503, 322, 295, 321), (502, 371, 651, 315), (501, 342, 667, 431), (500, 453, 656, 319), (499, 316, 294, 377), (498, 380, 661, 440), (497, 418, 686, 383), (496, 473, 694, 454), (495, 436, 689, 388), (494, 414, 681, 443), (493, 349, 290, 345), (492, 451, 646, 476), (491, 348, 643, 479), (490, 387, 657, 448), (489, 332, 663, 438), (488, 344, 291, 346), (328, 664, 436, 495), (326, 680, 414, 494), (296, 326, 494, 318), (684, 425, 493, 463), (463, 493, 345, 666), (433, 492, 476, 693), (346, 291, 348, 491), (458, 695, 387, 490), (672, 458, 490, 349), (674, 320, 489, 422), (350, 497, 383, 642), (327, 496, 454, 679), (487, 433, 693, 452), (486, 471, 697, 394), (485, 427, 684, 401), (484, 466, 700, 397), (483, 481, 701, 379), (482, 465, 702, 413), (402, 514, 341, 669), (304, 308, 512, 396), (306, 677, 419, 513), (396, 512, 417, 652), (329, 647, 475, 508), (415, 679, 331, 507)])
me_plane_004.polygons.foreach_set('use_smooth', [True] * 704)
_k = set([(66, 226), (66, 279), (67, 227), (67, 288), (68, 228), (68, 287), (69, 229), (69, 276), (70, 230), (70, 278), (71, 231), (71, 275), (72, 232), (72, 277), (73, 233), (73, 274), (76, 236), (76, 282), (77, 237), (77, 281), (78, 238), (78, 284), (79, 239), (79, 283), (80, 240), (80, 285), (81, 241), (81, 286), (92, 239), (92, 277), (93, 238), (93, 276), (96, 245), (96, 282), (101, 245), (101, 271), (104, 248), (104, 270), (119, 231), (119, 286), (122, 229), (122, 285), (123, 233), (123, 288), (134, 248), (134, 281), (139, 241), (139, 279), (143, 240), (143, 278), (145, 227), (145, 270), (148, 226), (148, 284), (152, 230), (152, 283), (153, 228), (153, 271), (157, 232), (157, 287), (160, 237), (160, 275), (161, 236), (161, 274), (285, 574), (286, 575), (287, 576), (288, 577), (352, 653), (352, 691), (353, 654), (353, 692), (364, 649), (364, 704), (374, 645), (374, 688), (375, 647), (375, 700), (379, 643), (379, 701), (384, 644), (384, 687), (387, 657), (387, 695), (392, 658), (392, 696), (398, 665), (398, 698), (410, 650), (410, 705), (413, 646), (413, 702), (416, 648), (416, 703), (435, 665), (435, 687), (439, 662), (439, 688), (447, 662), (447, 699), (452, 655), (452, 693), (453, 656), (453, 694), (464, 658), (464, 703), (465, 657), (465, 702), (466, 656), (466, 700), (467, 655), (467, 701), (468, 654), (468, 698), (469, 653), (469, 699), (472, 650), (472, 691), (473, 649), (473, 694), (474, 648), (474, 692), (475, 647), (475, 695), (476, 646), (476, 693), (477, 645), (477, 704), (478, 644), (478, 705), (479, 643), (479, 696), (574, 638), (575, 639), (576, 640), (577, 641), (638, 702), (639, 703), (640, 704), (641, 705)])
me_plane_004.attributes.new('sharp_edge', 'BOOLEAN', 'EDGE').data.foreach_set('value', [ (min(e.vertices), max(e.vertices)) in _k for e in me_plane_004.edges])
_uv = me_plane_004.uv_layers.new(name='UVMap')
_uv.uv.foreach_set('vector', [0.25, 0.0625, 0.25, 0.125, 0.3125, 0.125, 0.3125, 0.0625, 0.3125, 0.125, 0.3125, 0.1875, 0.375, 0.1875, 0.375, 0.125, 0.3125, 0.0, 0.3125, 0.0625, 0.375, 0.0625, 0.375, 0.0, 0.25, 0.0, 0.25, 0.0625, 0.3125, 0.0625, 0.3125, 0.0, 0.0, 0.375, 0.0, 0.4375, 0.0625, 0.4375, 0.0625, 0.375, 0.0, 0.4375, 0.0, 0.5, 0.0625, 0.5, 0.0625, 0.4375, 0.0, 0.3125, 0.0, 0.375, 0.0625, 0.375, 0.0625, 0.3125, 0.0625, 0.375, 0.0625, 0.4375, 0.125, 0.4375, 0.125, 0.375, 0.0625, 0.25, 0.0625, 0.3125, 0.125, 0.3125, 0.125, 0.25, 0.0, 0.25, 0.0, 0.3125, 0.0625, 0.3125, 0.0625, 0.25, 0.0625, 0.75, 0.0625, 0.8125, 0.125, 0.8125, 0.125, 0.75, 0.0, 0.75, 0.0, 0.8125, 0.0625, 0.8125, 0.0625, 0.75, 0.0, 0.8125, 0.0, 0.875, 0.0625, 0.875, 0.0625, 0.8125, 0.9375, 0.5, 0.9375, 0.5625, 1.0, 0.5625, 1.0, 0.5, 0.875, 0.5, 0.875, 0.5625, 0.9375, 0.5625, 0.9375, 0.5, 0.0625, 0.5, 0.0625, 0.5625, 0.125, 0.5625, 0.125, 0.5, 0.0, 0.5625, 0.0, 0.625, 0.0625, 0.625, 0.0625, 0.5625, 0.0625, 0.625, 0.0625, 0.6875, 0.125, 0.6875, 0.125, 0.625, 0.0, 0.625, 0.0, 0.6875, 0.0625, 0.6875, 0.0625, 0.625, 0.0, 0.6875, 0.0, 0.75, 0.0625, 0.75, 0.0625, 0.6875, 0.0625, 0.0, 0.0625, 0.0625, 0.125, 0.0625, 0.125, 0.0, 0.0, 0.0, 0.0, 0.0625, 0.0625, 0.0625, 0.0625, 0.0, 0.0, 0.0625, 0.0, 0.125, 0.0625, 0.125, 0.0625, 0.0625, 0.0625, 0.125, 0.0625, 0.1875, 0.125, 0.1875, 0.125, 0.125, 0.0, 0.125, 0.0, 0.1875, 0.0625, 0.1875, 0.0625, 0.125, 0.0, 0.1875, 0.0, 0.25, 0.0625, 0.25, 0.0625, 0.1875, 0.25, 0.125, 0.25, 0.1875, 0.3125, 0.1875, 0.3125, 0.125, 0.25, 0.1875, 0.25, 0.25, 0.3125, 0.25, 0.3125, 0.1875, 0.75, 0.5, 0.75, 0.5625, 0.8125, 0.5625, 0.8125, 0.5, 0.75, 0.5625, 0.75, 0.625, 0.8125, 0.625, 0.8125, 0.5625, 0.125, 0.75, 0.125, 0.8125, 0.1875, 0.8125, 0.1875, 0.75, 0.8125, 0.5, 0.8125, 0.5625, 0.875, 0.5625, 0.875, 0.5, 0.1875, 0.75, 0.1875, 0.8125, 0.25, 0.8125, 0.25, 0.75, 0.125, 0.8125, 0.125, 0.875, 0.1875, 0.875, 0.1875, 0.8125, 0.1875, 0.25, 0.1875, 0.3125, 0.25, 0.3125, 0.25, 0.25, 0.125, 0.25, 0.125, 0.3125, 0.1875, 0.3125, 0.1875, 0.25, 0.125, 0.3125, 0.125, 0.375, 0.1875, 0.375, 0.1875, 0.3125, 0.9375, 0.0, 0.9375, 0.0625, 1.0, 0.0625, 1.0, 0.0, 0.875, 0.0, 0.875, 0.0625, 0.9375, 0.0625, 0.9375, 0.0, 0.875, 0.0625, 0.875, 0.125, 0.9375, 0.125, 0.9375, 0.0625, 0.8125, 0.0, 0.8125, 0.0625, 0.875, 0.0625, 0.875, 0.0, 0.75, 0.0, 0.75, 0.0625, 0.8125, 0.0625, 0.8125, 0.0, 0.75, 0.0625, 0.75, 0.125, 0.8125, 0.125, 0.8125, 0.0625, 0.8125, 0.125, 0.8125, 0.1875, 0.875, 0.1875, 0.875, 0.125, 0.75, 0.125, 0.75, 0.1875, 0.8125, 0.1875, 0.8125, 0.125, 0.75, 0.1875, 0.75, 0.25, 0.8125, 0.25, 0.8125, 0.1875, 0.75, 0.625, 0.75, 0.6875, 0.8125, 0.6875, 0.8125, 0.625, 0.75, 0.6875, 0.75, 0.75, 0.8125, 0.75, 0.8125, 0.6875, 0.4375, 0.0, 0.4375, 0.0625, 0.5, 0.0625, 0.5, 0.0, 0.375, 0.0, 0.375, 0.0625, 0.4375, 0.0625, 0.4375, 0.0, 0.0, 0.875, 0.0, 0.9375, 0.0625, 0.9375, 0.0625, 0.875, 0.8125, 0.625, 0.8125, 0.6875, 0.875, 0.6875, 0.875, 0.625, 0.0625, 0.875, 0.0625, 0.9375, 0.125, 0.9375, 0.125, 0.875, 0.0, 0.9375, 0.0, 1.0, 0.0625, 1.0, 0.0625, 0.9375, 0.5, 0.4375, 0.5, 0.5, 0.5625, 0.5, 0.5625, 0.4375, 0.5625, 0.125, 0.5625, 0.1875, 0.625, 0.1875, 0.625, 0.125, 0.5625, 0.375, 0.5625, 0.4375, 0.625, 0.4375, 0.625, 0.375, 0.5, 0.375, 0.5, 0.4375, 0.5625, 0.4375, 0.5625, 0.375, 0.5, 0.25, 0.5, 0.3125, 0.5625, 0.3125, 0.5625, 0.25, 0.5, 0.3125, 0.5, 0.375, 0.5625, 0.375, 0.5625, 0.3125, 0.5625, 0.875, 0.5625, 0.9375, 0.625, 0.9375, 0.625, 0.875, 0.5, 0.9375, 0.5, 1.0, 0.5625, 1.0, 0.5625, 0.9375, 0.625, 0.8125, 0.625, 0.875, 0.6875, 0.875, 0.6875, 0.8125, 0.5, 0.875, 0.5, 0.9375, 0.5625, 0.9375, 0.5625, 0.875, 0.375, 0.8125, 0.375, 0.875, 0.4375, 0.875, 0.4375, 0.8125, 0.6875, 0.75, 0.6875, 0.8125, 0.75, 0.8125, 0.75, 0.75, 0.875, 0.5625, 0.875, 0.625, 0.9375, 0.625, 0.9375, 0.5625, 0.0, 0.5, 0.0, 0.5625, 0.0625, 0.5625, 0.0625, 0.5, 0.25, 0.5625, 0.25, 0.625, 0.3125, 0.625, 0.3125, 0.5625, 0.5625, 0.25, 0.5625, 0.3125, 0.625, 0.3125, 0.625, 0.25, 0.375, 0.75, 0.375, 0.8125, 0.4375, 0.8125, 0.4375, 0.75, 0.625, 0.75, 0.625, 0.8125, 0.6875, 0.8125, 0.6875, 0.75, 0.25, 0.625, 0.25, 0.6875, 0.3125, 0.6875, 0.3125, 0.625, 0.25, 0.6875, 0.25, 0.75, 0.3125, 0.75, 0.3125, 0.6875, 0.25, 0.5, 0.25, 0.5625, 0.3125, 0.5625, 0.3125, 0.5, 0.3125, 0.5, 0.3125, 0.5625, 0.375, 0.5625, 0.375, 0.5, 0.5625, 0.0, 0.5625, 0.0625, 0.625, 0.0625, 0.625, 0.0, 0.5, 0.0, 0.5, 0.0625, 0.5625, 0.0625, 0.5625, 0.0, 0.3125, 0.25, 0.3125, 0.3125, 0.375, 0.3125, 0.375, 0.25, 0.25, 0.25, 0.25, 0.3125, 0.3125, 0.3125, 0.3125, 0.25, 0.25, 0.3125, 0.25, 0.375, 0.3125, 0.375, 0.3125, 0.3125, 0.3125, 0.375, 0.3125, 0.4375, 0.375, 0.4375, 0.375, 0.375, 0.25, 0.375, 0.25, 0.4375, 0.3125, 0.4375, 0.3125, 0.375, 0.25, 0.4375, 0.25, 0.5, 0.3125, 0.5, 0.3125, 0.4375, 0.5625, 0.5, 0.5625, 0.5625, 0.625, 0.5625, 0.625, 0.5, 0.625, 0.1875, 0.625, 0.25, 0.6875, 0.25, 0.6875, 0.1875, 0.375, 0.625, 0.375, 0.6875, 0.4375, 0.6875, 0.4375, 0.625, 0.1875, 0.625, 0.1875, 0.6875, 0.25, 0.6875, 0.25, 0.625, 0.5625, 0.625, 0.5625, 0.6875, 0.625, 0.6875, 0.625, 0.625, 0.5, 0.625, 0.5, 0.6875, 0.5625, 0.6875, 0.5625, 0.625, 0.5, 0.6875, 0.5, 0.75, 0.5625, 0.75, 0.5625, 0.6875, 0.9375, 0.25, 0.9375, 0.3125, 1.0, 0.3125, 1.0, 0.25, 0.875, 0.25, 0.875, 0.3125, 0.9375, 0.3125, 0.9375, 0.25, 0.875, 0.3125, 0.875, 0.375, 0.9375, 0.375, 0.9375, 0.3125, 0.125, 0.0, 0.125, 0.0625, 0.1875, 0.0625, 0.1875, 0.0, 0.125, 0.0625, 0.125, 0.125, 0.1875, 0.125, 0.1875, 0.0625, 0.375, 0.0625, 0.375, 0.125, 0.4375, 0.125, 0.4375, 0.0625, 0.1875, 0.0, 0.1875, 0.0625, 0.25, 0.0625, 0.25, 0.0, 0.5, 0.0625, 0.5, 0.125, 0.5625, 0.125, 0.5625, 0.0625, 0.3125, 0.625, 0.3125, 0.6875, 0.375, 0.6875, 0.375, 0.625, 0.5, 0.1875, 0.5, 0.25, 0.5625, 0.25, 0.5625, 0.1875, 0.625, 0.25, 0.625, 0.3125, 0.6875, 0.3125, 0.6875, 0.25, 0.625, 0.3125, 0.625, 0.375, 0.6875, 0.375, 0.6875, 0.3125, 0.625, 0.0625, 0.625, 0.125, 0.6875, 0.125, 0.6875, 0.0625, 0.625, 0.5625, 0.625, 0.625, 0.6875, 0.625, 0.6875, 0.5625, 0.6875, 0.375, 0.6875, 0.4375, 0.75, 0.4375, 0.75, 0.375, 0.5, 0.8125, 0.5, 0.875, 0.5625, 0.875, 0.5625, 0.8125, 0.4375, 0.25, 0.4375, 0.3125, 0.5, 0.3125, 0.5, 0.25, 0.125, 0.6875, 0.125, 0.75, 0.1875, 0.75, 0.1875, 0.6875, 0.1875, 0.875, 0.1875, 0.9375, 0.25, 0.9375, 0.25, 0.875, 0.1875, 0.5, 0.1875, 0.5625, 0.25, 0.5625, 0.25, 0.5, 0.125, 0.5, 0.125, 0.5625, 0.1875, 0.5625, 0.1875, 0.5, 0.4375, 0.5, 0.4375, 0.5625, 0.5, 0.5625, 0.5, 0.5, 0.375, 0.5625, 0.375, 0.625, 0.4375, 0.625, 0.4375, 0.5625, 0.5625, 0.75, 0.5625, 0.8125, 0.625, 0.8125, 0.625, 0.75, 0.5, 0.75, 0.5, 0.8125, 0.5625, 0.8125, 0.5625, 0.75, 0.125, 0.5625, 0.125, 0.625, 0.1875, 0.625, 0.1875, 0.5625, 0.375, 0.5, 0.375, 0.5625, 0.4375, 0.5625, 0.4375, 0.5, 0.5, 0.5, 0.5, 0.5625, 0.5625, 0.5625, 0.5625, 0.5, 0.625, 0.125, 0.625, 0.1875, 0.6875, 0.1875, 0.6875, 0.125, 0.4375, 0.625, 0.4375, 0.6875, 0.5, 0.6875, 0.5, 0.625, 0.375, 0.6875, 0.375, 0.75, 0.4375, 0.75, 0.4375, 0.6875, 0.125, 0.9375, 0.125, 1.0, 0.1875, 1.0, 0.1875, 0.9375, 0.875, 0.6875, 0.875, 0.75, 0.9375, 0.75, 0.9375, 0.6875, 0.375, 0.25, 0.375, 0.3125, 0.4375, 0.3125, 0.4375, 0.25, 0.375, 0.3125, 0.375, 0.375, 0.4375, 0.375, 0.4375, 0.3125, 0.75, 0.3125, 0.75, 0.375, 0.8125, 0.375, 0.8125, 0.3125, 0.4375, 0.75, 0.4375, 0.8125, 0.5, 0.8125, 0.5, 0.75, 0.9375, 0.125, 0.9375, 0.1875, 1.0, 0.1875, 1.0, 0.125, 0.875, 0.125, 0.875, 0.1875, 0.9375, 0.1875, 0.9375, 0.125, 0.875, 0.8125, 0.875, 0.875, 0.9375, 0.875, 0.9375, 0.8125, 0.8125, 0.375, 0.8125, 0.4375, 0.875, 0.4375, 0.875, 0.375, 0.25, 0.875, 0.25, 0.9375, 0.3125, 0.9375, 0.3125, 0.875, 0.25, 0.9375, 0.25, 1.0, 0.3125, 1.0, 0.3125, 0.9375, 0.8125, 0.875, 0.8125, 0.9375, 0.875, 0.9375, 0.875, 0.875, 0.75, 0.875, 0.75, 0.9375, 0.8125, 0.9375, 0.8125, 0.875, 0.125, 0.1875, 0.125, 0.25, 0.1875, 0.25, 0.1875, 0.1875, 0.8125, 0.75, 0.8125, 0.8125, 0.875, 0.8125, 0.875, 0.75, 0.375, 0.125, 0.375, 0.1875, 0.4375, 0.1875, 0.4375, 0.125, 0.375, 0.1875, 0.375, 0.25, 0.4375, 0.25, 0.4375, 0.1875, 0.6875, 0.625, 0.6875, 0.6875, 0.75, 0.6875, 0.75, 0.625, 0.625, 0.625, 0.625, 0.6875, 0.6875, 0.6875, 0.6875, 0.625, 0.375, 0.375, 0.375, 0.4375, 0.4375, 0.4375, 0.4375, 0.375, 0.375, 0.4375, 0.375, 0.5, 0.4375, 0.5, 0.4375, 0.4375, 0.625, 0.9375, 0.625, 1.0, 0.6875, 1.0, 0.6875, 0.9375, 0.4375, 0.375, 0.4375, 0.4375, 0.5, 0.4375, 0.5, 0.375, 0.6875, 0.875, 0.6875, 0.9375, 0.75, 0.9375, 0.75, 0.875, 0.625, 0.875, 0.625, 0.9375, 0.6875, 0.9375, 0.6875, 0.875, 0.3125, 0.75, 0.3125, 0.8125, 0.375, 0.8125, 0.375, 0.75, 0.25, 0.8125, 0.25, 0.875, 0.3125, 0.875, 0.3125, 0.8125, 0.75, 0.4375, 0.75, 0.5, 0.8125, 0.5, 0.8125, 0.4375, 0.25, 0.75, 0.25, 0.8125, 0.3125, 0.8125, 0.3125, 0.75, 0.125, 0.625, 0.125, 0.6875, 0.1875, 0.6875, 0.1875, 0.625, 0.125, 0.875, 0.125, 0.9375, 0.1875, 0.9375, 0.1875, 0.875, 0.875, 0.625, 0.875, 0.6875, 0.9375, 0.6875, 0.9375, 0.625, 0.75, 0.25, 0.75, 0.3125, 0.8125, 0.3125, 0.8125, 0.25, 0.5, 0.125, 0.5, 0.1875, 0.5625, 0.1875, 0.5625, 0.125, 0.6875, 0.25, 0.6875, 0.3125, 0.75, 0.3125, 0.75, 0.25, 0.1875, 0.375, 0.1875, 0.4375, 0.25, 0.4375, 0.25, 0.375, 0.125, 0.375, 0.125, 0.4375, 0.1875, 0.4375, 0.1875, 0.375, 0.625, 0.6875, 0.625, 0.75, 0.6875, 0.75, 0.6875, 0.6875, 0.9375, 0.375, 0.9375, 0.4375, 1.0, 0.4375, 1.0, 0.375, 0.3125, 0.0625, 0.3125, 0.125, 0.375, 0.125, 0.375, 0.0625, 0.3125, 0.1875, 0.3125, 0.25, 0.375, 0.25, 0.375, 0.1875, 0.0625, 0.3125, 0.0625, 0.375, 0.125, 0.375, 0.125, 0.3125, 0.0625, 0.4375, 0.0625, 0.5, 0.125, 0.5, 0.125, 0.4375, 0.0625, 0.8125, 0.0625, 0.875, 0.125, 0.875, 0.125, 0.8125, 0.9375, 0.5625, 0.9375, 0.625, 1.0, 0.625, 1.0, 0.5625, 0.0625, 0.5625, 0.0625, 0.625, 0.125, 0.625, 0.125, 0.5625, 0.0625, 0.6875, 0.0625, 0.75, 0.125, 0.75, 0.125, 0.6875, 0.875, 0.375, 0.875, 0.4375, 0.9375, 0.4375, 0.9375, 0.375, 0.875, 0.4375, 0.875, 0.5, 0.9375, 0.5, 0.9375, 0.4375, 0.6875, 0.0, 0.6875, 0.0625, 0.75, 0.0625, 0.75, 0.0, 0.6875, 0.5, 0.6875, 0.5625, 0.75, 0.5625, 0.75, 0.5, 0.625, 0.0, 0.625, 0.0625, 0.6875, 0.0625, 0.6875, 0.0, 0.625, 0.5, 0.625, 0.5625, 0.6875, 0.5625, 0.6875, 0.5, 0.0625, 0.0625, 0.0625, 0.125, 0.125, 0.125, 0.125, 0.0625, 0.0625, 0.1875, 0.0625, 0.25, 0.125, 0.25, 0.125, 0.1875, 0.375, 0.875, 0.375, 0.9375, 0.4375, 0.9375, 0.4375, 0.875, 0.9375, 0.875, 0.9375, 0.9375, 1.0, 0.9375, 1.0, 0.875, 0.0625, 0.9375, 0.0625, 1.0, 0.125, 1.0, 0.125, 0.9375, 0.8125, 0.6875, 0.8125, 0.75, 0.875, 0.75, 0.875, 0.6875, 0.1875, 0.8125, 0.1875, 0.875, 0.25, 0.875, 0.25, 0.8125, 0.8125, 0.5625, 0.8125, 0.625, 0.875, 0.625, 0.875, 0.5625, 0.1875, 0.3125, 0.1875, 0.375, 0.25, 0.375, 0.25, 0.3125, 0.9375, 0.0625, 0.9375, 0.125, 1.0, 0.125, 1.0, 0.0625, 0.8125, 0.0625, 0.8125, 0.125, 0.875, 0.125, 0.875, 0.0625, 0.8125, 0.1875, 0.8125, 0.25, 0.875, 0.25, 0.875, 0.1875, 0.4375, 0.0625, 0.4375, 0.125, 0.5, 0.125, 0.5, 0.0625, 0.1875, 0.0625, 0.1875, 0.125, 0.25, 0.125, 0.25, 0.0625, 0.875, 0.9375, 0.875, 1.0, 0.9375, 1.0, 0.9375, 0.9375, 0.5625, 0.0625, 0.5625, 0.125, 0.625, 0.125, 0.625, 0.0625, 0.4375, 0.875, 0.4375, 0.9375, 0.5, 0.9375, 0.5, 0.875, 0.375, 0.9375, 0.375, 1.0, 0.4375, 1.0, 0.4375, 0.9375, 0.3125, 0.6875, 0.3125, 0.75, 0.375, 0.75, 0.375, 0.6875, 0.1875, 0.5625, 0.1875, 0.625, 0.25, 0.625, 0.25, 0.5625, 0.4375, 0.5625, 0.4375, 0.625, 0.5, 0.625, 0.5, 0.5625, 0.3125, 0.5625, 0.3125, 0.625, 0.375, 0.625, 0.375, 0.5625, 0.5625, 0.3125, 0.5625, 0.375, 0.625, 0.375, 0.625, 0.3125, 0.5625, 0.4375, 0.5625, 0.5, 0.625, 0.5, 0.625, 0.4375, 0.5625, 0.1875, 0.5625, 0.25, 0.625, 0.25, 0.625, 0.1875, 0.6875, 0.3125, 0.6875, 0.375, 0.75, 0.375, 0.75, 0.3125, 0.875, 0.875, 0.875, 0.9375, 0.9375, 0.9375, 0.9375, 0.875, 0.6875, 0.0625, 0.6875, 0.125, 0.75, 0.125, 0.75, 0.0625, 0.6875, 0.5625, 0.6875, 0.625, 0.75, 0.625, 0.75, 0.5625, 0.5625, 0.5625, 0.5625, 0.625, 0.625, 0.625, 0.625, 0.5625, 0.6875, 0.1875, 0.6875, 0.25, 0.75, 0.25, 0.75, 0.1875, 0.6875, 0.4375, 0.6875, 0.5, 0.75, 0.5, 0.75, 0.4375, 0.4375, 0.6875, 0.4375, 0.75, 0.5, 0.75, 0.5, 0.6875, 0.1875, 0.6875, 0.1875, 0.75, 0.25, 0.75, 0.25, 0.6875, 0.1875, 0.9375, 0.1875, 1.0, 0.25, 1.0, 0.25, 0.9375, 0.9375, 0.6875, 0.9375, 0.75, 1.0, 0.75, 1.0, 0.6875, 0.8125, 0.3125, 0.8125, 0.375, 0.875, 0.375, 0.875, 0.3125, 0.4375, 0.8125, 0.4375, 0.875, 0.5, 0.875, 0.5, 0.8125, 0.6875, 0.8125, 0.6875, 0.875, 0.75, 0.875, 0.75, 0.8125, 0.5625, 0.9375, 0.5625, 1.0, 0.625, 1.0, 0.625, 0.9375, 0.5625, 0.8125, 0.5625, 0.875, 0.625, 0.875, 0.625, 0.8125, 0.4375, 0.3125, 0.4375, 0.375, 0.5, 0.375, 0.5, 0.3125, 0.5625, 0.6875, 0.5625, 0.75, 0.625, 0.75, 0.625, 0.6875, 0.9375, 0.3125, 0.9375, 0.375, 1.0, 0.375, 1.0, 0.3125, 0.3125, 0.3125, 0.3125, 0.375, 0.375, 0.375, 0.375, 0.3125, 0.3125, 0.4375, 0.3125, 0.5, 0.375, 0.5, 0.375, 0.4375, 0.1875, 0.4375, 0.1875, 0.5, 0.25, 0.5, 0.25, 0.4375, 0.9375, 0.1875, 0.9375, 0.25, 1.0, 0.25, 1.0, 0.1875, 0.4375, 0.1875, 0.4375, 0.25, 0.5, 0.25, 0.5, 0.1875, 0.1875, 0.1875, 0.1875, 0.25, 0.25, 0.25, 0.25, 0.1875, 0.8125, 0.8125, 0.8125, 0.875, 0.875, 0.875, 0.875, 0.8125, 0.8125, 0.9375, 0.8125, 1.0, 0.875, 1.0, 0.875, 0.9375, 0.3125, 0.9375, 0.3125, 1.0, 0.375, 1.0, 0.375, 0.9375, 0.9375, 0.8125, 0.9375, 0.875, 1.0, 0.875, 1.0, 0.8125, 0.8125, 0.4375, 0.8125, 0.5, 0.875, 0.5, 0.875, 0.4375, 0.3125, 0.8125, 0.3125, 0.875, 0.375, 0.875, 0.375, 0.8125, 0.4375, 0.125, 0.4375, 0.1875, 0.5, 0.1875, 0.5, 0.125, 0.1875, 0.125, 0.1875, 0.1875, 0.25, 0.1875, 0.25, 0.125, 0.125, 0.125, 0.125, 0.1875, 0.1875, 0.1875, 0.1875, 0.125, 0.75, 0.75, 0.75, 0.8125, 0.8125, 0.8125, 0.8125, 0.75, 0.75, 0.8125, 0.75, 0.875, 0.8125, 0.875, 0.8125, 0.8125, 0.75, 0.9375, 0.75, 1.0, 0.8125, 1.0, 0.8125, 0.9375, 0.3125, 0.875, 0.3125, 0.9375, 0.375, 0.9375, 0.375, 0.875, 0.9375, 0.75, 0.9375, 0.8125, 1.0, 0.8125, 1.0, 0.75, 0.875, 0.75, 0.875, 0.8125, 0.9375, 0.8125, 0.9375, 0.75, 0.75, 0.375, 0.75, 0.4375, 0.8125, 0.4375, 0.8125, 0.375, 0.125, 0.4375, 0.125, 0.5, 0.1875, 0.5, 0.1875, 0.4375, 0.875, 0.1875, 0.875, 0.25, 0.9375, 0.25, 0.9375, 0.1875, 0.6875, 0.9375, 0.6875, 1.0, 0.75, 1.0, 0.75, 0.9375, 0.4375, 0.4375, 0.4375, 0.5, 0.5, 0.5, 0.5, 0.4375, 0.6875, 0.6875, 0.6875, 0.75, 0.75, 0.75, 0.75, 0.6875, 0.9375, 0.4375, 0.9375, 0.5, 1.0, 0.5, 1.0, 0.4375, 0.4375, 0.9375, 0.4375, 1.0, 0.5, 1.0, 0.5, 0.9375, 0.9375, 0.9375, 0.9375, 1.0, 1.0, 1.0, 1.0, 0.9375, 0.5, 0.5625, 0.5, 0.625, 0.5625, 0.625, 0.5625, 0.5625, 0.625, 0.375, 0.625, 0.4375, 0.6875, 0.4375, 0.6875, 0.375, 0.6875, 0.125, 0.6875, 0.1875, 0.75, 0.1875, 0.75, 0.125, 0.625, 0.4375, 0.625, 0.5, 0.6875, 0.5, 0.6875, 0.4375, 0.9375, 0.625, 0.9375, 0.6875, 1.0, 0.6875, 1.0, 0.625, 0.8125, 0.25, 0.8125, 0.3125, 0.875, 0.3125, 0.875, 0.25, 0.5625, 0.0625, 0.625, 0.0625, 0.625, 0.125, 0.5625, 0.125, 0.875, 0.9375, 0.9375, 0.9375, 0.9375, 1.0, 0.875, 1.0, 0.1875, 0.0625, 0.25, 0.0625, 0.25, 0.125, 0.1875, 0.125, 0.4375, 0.0625, 0.5, 0.0625, 0.5, 0.125, 0.4375, 0.125, 0.8125, 0.1875, 0.875, 0.1875, 0.875, 0.25, 0.8125, 0.25, 0.8125, 0.0625, 0.875, 0.0625, 0.875, 0.125, 0.8125, 0.125, 0.9375, 0.0625, 1.0, 0.0625, 1.0, 0.125, 0.9375, 0.125, 0.1875, 0.3125, 0.25, 0.3125, 0.25, 0.375, 0.1875, 0.375, 0.8125, 0.5625, 0.875, 0.5625, 0.875, 0.625, 0.8125, 0.625, 0.1875, 0.8125, 0.25, 0.8125, 0.25, 0.875, 0.1875, 0.875, 0.8125, 0.6875, 0.875, 0.6875, 0.875, 0.75, 0.8125, 0.75, 0.0625, 0.9375, 0.125, 0.9375, 0.125, 1.0, 0.0625, 1.0, 0.9375, 0.875, 1.0, 0.875, 1.0, 0.9375, 0.9375, 0.9375, 0.375, 0.875, 0.4375, 0.875, 0.4375, 0.9375, 0.375, 0.9375, 0.0625, 0.1875, 0.125, 0.1875, 0.125, 0.25, 0.0625, 0.25, 0.0625, 0.0625, 0.125, 0.0625, 0.125, 0.125, 0.0625, 0.125, 0.625, 0.5, 0.6875, 0.5, 0.6875, 0.5625, 0.625, 0.5625, 0.625, 0.0, 0.6875, 0.0, 0.6875, 0.0625, 0.625, 0.0625, 0.6875, 0.5, 0.75, 0.5, 0.75, 0.5625, 0.6875, 0.5625, 0.6875, 0.0, 0.75, 0.0, 0.75, 0.0625, 0.6875, 0.0625, 0.875, 0.4375, 0.9375, 0.4375, 0.9375, 0.5, 0.875, 0.5, 0.875, 0.375, 0.9375, 0.375, 0.9375, 0.4375, 0.875, 0.4375, 0.0625, 0.6875, 0.125, 0.6875, 0.125, 0.75, 0.0625, 0.75, 0.0625, 0.5625, 0.125, 0.5625, 0.125, 0.625, 0.0625, 0.625, 0.9375, 0.5625, 1.0, 0.5625, 1.0, 0.625, 0.9375, 0.625, 0.0625, 0.8125, 0.125, 0.8125, 0.125, 0.875, 0.0625, 0.875, 0.0625, 0.4375, 0.125, 0.4375, 0.125, 0.5, 0.0625, 0.5, 0.0625, 0.3125, 0.125, 0.3125, 0.125, 0.375, 0.0625, 0.375, 0.3125, 0.1875, 0.375, 0.1875, 0.375, 0.25, 0.3125, 0.25, 0.3125, 0.0625, 0.375, 0.0625, 0.375, 0.125, 0.3125, 0.125, 0.9375, 0.375, 1.0, 0.375, 1.0, 0.4375, 0.9375, 0.4375, 0.625, 0.6875, 0.6875, 0.6875, 0.6875, 0.75, 0.625, 0.75, 0.125, 0.375, 0.1875, 0.375, 0.1875, 0.4375, 0.125, 0.4375, 0.1875, 0.375, 0.25, 0.375, 0.25, 0.4375, 0.1875, 0.4375, 0.6875, 0.25, 0.75, 0.25, 0.75, 0.3125, 0.6875, 0.3125, 0.5, 0.125, 0.5625, 0.125, 0.5625, 0.1875, 0.5, 0.1875, 0.75, 0.25, 0.8125, 0.25, 0.8125, 0.3125, 0.75, 0.3125, 0.875, 0.625, 0.9375, 0.625, 0.9375, 0.6875, 0.875, 0.6875, 0.125, 0.875, 0.1875, 0.875, 0.1875, 0.9375, 0.125, 0.9375, 0.125, 0.625, 0.1875, 0.625, 0.1875, 0.6875, 0.125, 0.6875, 0.25, 0.75, 0.3125, 0.75, 0.3125, 0.8125, 0.25, 0.8125, 0.75, 0.4375, 0.8125, 0.4375, 0.8125, 0.5, 0.75, 0.5, 0.25, 0.8125, 0.3125, 0.8125, 0.3125, 0.875, 0.25, 0.875, 0.3125, 0.75, 0.375, 0.75, 0.375, 0.8125, 0.3125, 0.8125, 0.625, 0.875, 0.6875, 0.875, 0.6875, 0.9375, 0.625, 0.9375, 0.6875, 0.875, 0.75, 0.875, 0.75, 0.9375, 0.6875, 0.9375, 0.4375, 0.375, 0.5, 0.375, 0.5, 0.4375, 0.4375, 0.4375, 0.625, 0.9375, 0.6875, 0.9375, 0.6875, 1.0, 0.625, 1.0, 0.375, 0.4375, 0.4375, 0.4375, 0.4375, 0.5, 0.375, 0.5, 0.375, 0.375, 0.4375, 0.375, 0.4375, 0.4375, 0.375, 0.4375, 0.625, 0.625, 0.6875, 0.625, 0.6875, 0.6875, 0.625, 0.6875, 0.6875, 0.625, 0.75, 0.625, 0.75, 0.6875, 0.6875, 0.6875, 0.375, 0.1875, 0.4375, 0.1875, 0.4375, 0.25, 0.375, 0.25, 0.375, 0.125, 0.4375, 0.125, 0.4375, 0.1875, 0.375, 0.1875, 0.8125, 0.75, 0.875, 0.75, 0.875, 0.8125, 0.8125, 0.8125, 0.125, 0.1875, 0.1875, 0.1875, 0.1875, 0.25, 0.125, 0.25, 0.75, 0.875, 0.8125, 0.875, 0.8125, 0.9375, 0.75, 0.9375, 0.8125, 0.875, 0.875, 0.875, 0.875, 0.9375, 0.8125, 0.9375, 0.25, 0.9375, 0.3125, 0.9375, 0.3125, 1.0, 0.25, 1.0, 0.25, 0.875, 0.3125, 0.875, 0.3125, 0.9375, 0.25, 0.9375, 0.8125, 0.375, 0.875, 0.375, 0.875, 0.4375, 0.8125, 0.4375, 0.875, 0.8125, 0.9375, 0.8125, 0.9375, 0.875, 0.875, 0.875, 0.875, 0.125, 0.9375, 0.125, 0.9375, 0.1875, 0.875, 0.1875, 0.9375, 0.125, 1.0, 0.125, 1.0, 0.1875, 0.9375, 0.1875, 0.4375, 0.75, 0.5, 0.75, 0.5, 0.8125, 0.4375, 0.8125, 0.75, 0.3125, 0.8125, 0.3125, 0.8125, 0.375, 0.75, 0.375, 0.375, 0.3125, 0.4375, 0.3125, 0.4375, 0.375, 0.375, 0.375, 0.375, 0.25, 0.4375, 0.25, 0.4375, 0.3125, 0.375, 0.3125, 0.875, 0.6875, 0.9375, 0.6875, 0.9375, 0.75, 0.875, 0.75, 0.125, 0.9375, 0.1875, 0.9375, 0.1875, 1.0, 0.125, 1.0, 0.375, 0.6875, 0.4375, 0.6875, 0.4375, 0.75, 0.375, 0.75, 0.4375, 0.625, 0.5, 0.625, 0.5, 0.6875, 0.4375, 0.6875, 0.625, 0.125, 0.6875, 0.125, 0.6875, 0.1875, 0.625, 0.1875, 0.5, 0.5, 0.5625, 0.5, 0.5625, 0.5625, 0.5, 0.5625, 0.375, 0.5, 0.4375, 0.5, 0.4375, 0.5625, 0.375, 0.5625, 0.125, 0.5625, 0.1875, 0.5625, 0.1875, 0.625, 0.125, 0.625, 0.5, 0.75, 0.5625, 0.75, 0.5625, 0.8125, 0.5, 0.8125, 0.5625, 0.75, 0.625, 0.75, 0.625, 0.8125, 0.5625, 0.8125, 0.375, 0.5625, 0.4375, 0.5625, 0.4375, 0.625, 0.375, 0.625, 0.4375, 0.5, 0.5, 0.5, 0.5, 0.5625, 0.4375, 0.5625, 0.125, 0.5, 0.1875, 0.5, 0.1875, 0.5625, 0.125, 0.5625, 0.1875, 0.5, 0.25, 0.5, 0.25, 0.5625, 0.1875, 0.5625, 0.1875, 0.875, 0.25, 0.875, 0.25, 0.9375, 0.1875, 0.9375, 0.125, 0.6875, 0.1875, 0.6875, 0.1875, 0.75, 0.125, 0.75, 0.4375, 0.25, 0.5, 0.25, 0.5, 0.3125, 0.4375, 0.3125, 0.5, 0.8125, 0.5625, 0.8125, 0.5625, 0.875, 0.5, 0.875, 0.6875, 0.375, 0.75, 0.375, 0.75, 0.4375, 0.6875, 0.4375, 0.625, 0.5625, 0.6875, 0.5625, 0.6875, 0.625, 0.625, 0.625, 0.625, 0.0625, 0.6875, 0.0625, 0.6875, 0.125, 0.625, 0.125, 0.625, 0.3125, 0.6875, 0.3125, 0.6875, 0.375, 0.625, 0.375, 0.625, 0.25, 0.6875, 0.25, 0.6875, 0.3125, 0.625, 0.3125, 0.5, 0.1875, 0.5625, 0.1875, 0.5625, 0.25, 0.5, 0.25, 0.3125, 0.625, 0.375, 0.625, 0.375, 0.6875, 0.3125, 0.6875, 0.5, 0.0625, 0.5625, 0.0625, 0.5625, 0.125, 0.5, 0.125, 0.1875, 0.0, 0.25, 0.0, 0.25, 0.0625, 0.1875, 0.0625, 0.375, 0.0625, 0.4375, 0.0625, 0.4375, 0.125, 0.375, 0.125, 0.125, 0.0625, 0.1875, 0.0625, 0.1875, 0.125, 0.125, 0.125, 0.125, 0.0, 0.1875, 0.0, 0.1875, 0.0625, 0.125, 0.0625, 0.875, 0.3125, 0.9375, 0.3125, 0.9375, 0.375, 0.875, 0.375, 0.875, 0.25, 0.9375, 0.25, 0.9375, 0.3125, 0.875, 0.3125, 0.9375, 0.25, 1.0, 0.25, 1.0, 0.3125, 0.9375, 0.3125, 0.5, 0.6875, 0.5625, 0.6875, 0.5625, 0.75, 0.5, 0.75, 0.5, 0.625, 0.5625, 0.625, 0.5625, 0.6875, 0.5, 0.6875, 0.5625, 0.625, 0.625, 0.625, 0.625, 0.6875, 0.5625, 0.6875, 0.1875, 0.625, 0.25, 0.625, 0.25, 0.6875, 0.1875, 0.6875, 0.375, 0.625, 0.4375, 0.625, 0.4375, 0.6875, 0.375, 0.6875, 0.625, 0.1875, 0.6875, 0.1875, 0.6875, 0.25, 0.625, 0.25, 0.5625, 0.5, 0.625, 0.5, 0.625, 0.5625, 0.5625, 0.5625, 0.25, 0.4375, 0.3125, 0.4375, 0.3125, 0.5, 0.25, 0.5, 0.25, 0.375, 0.3125, 0.375, 0.3125, 0.4375, 0.25, 0.4375, 0.3125, 0.375, 0.375, 0.375, 0.375, 0.4375, 0.3125, 0.4375, 0.25, 0.3125, 0.3125, 0.3125, 0.3125, 0.375, 0.25, 0.375, 0.25, 0.25, 0.3125, 0.25, 0.3125, 0.3125, 0.25, 0.3125, 0.3125, 0.25, 0.375, 0.25, 0.375, 0.3125, 0.3125, 0.3125, 0.5, 0.0, 0.5625, 0.0, 0.5625, 0.0625, 0.5, 0.0625, 0.5625, 0.0, 0.625, 0.0, 0.625, 0.0625, 0.5625, 0.0625, 0.3125, 0.5, 0.375, 0.5, 0.375, 0.5625, 0.3125, 0.5625, 0.25, 0.5, 0.3125, 0.5, 0.3125, 0.5625, 0.25, 0.5625, 0.25, 0.6875, 0.3125, 0.6875, 0.3125, 0.75, 0.25, 0.75, 0.25, 0.625, 0.3125, 0.625, 0.3125, 0.6875, 0.25, 0.6875, 0.625, 0.75, 0.6875, 0.75, 0.6875, 0.8125, 0.625, 0.8125, 0.375, 0.75, 0.4375, 0.75, 0.4375, 0.8125, 0.375, 0.8125, 0.5625, 0.25, 0.625, 0.25, 0.625, 0.3125, 0.5625, 0.3125, 0.25, 0.5625, 0.3125, 0.5625, 0.3125, 0.625, 0.25, 0.625, 0.0, 0.5, 0.0625, 0.5, 0.0625, 0.5625, 0.0, 0.5625, 0.875, 0.5625, 0.9375, 0.5625, 0.9375, 0.625, 0.875, 0.625, 0.6875, 0.75, 0.75, 0.75, 0.75, 0.8125, 0.6875, 0.8125, 0.375, 0.8125, 0.4375, 0.8125, 0.4375, 0.875, 0.375, 0.875, 0.5, 0.875, 0.5625, 0.875, 0.5625, 0.9375, 0.5, 0.9375, 0.625, 0.8125, 0.6875, 0.8125, 0.6875, 0.875, 0.625, 0.875, 0.5, 0.9375, 0.5625, 0.9375, 0.5625, 1.0, 0.5, 1.0, 0.5625, 0.875, 0.625, 0.875, 0.625, 0.9375, 0.5625, 0.9375, 0.5, 0.3125, 0.5625, 0.3125, 0.5625, 0.375, 0.5, 0.375, 0.5, 0.25, 0.5625, 0.25, 0.5625, 0.3125, 0.5, 0.3125, 0.5, 0.375, 0.5625, 0.375, 0.5625, 0.4375, 0.5, 0.4375, 0.5625, 0.375, 0.625, 0.375, 0.625, 0.4375, 0.5625, 0.4375, 0.5625, 0.125, 0.625, 0.125, 0.625, 0.1875, 0.5625, 0.1875, 0.5, 0.4375, 0.5625, 0.4375, 0.5625, 0.5, 0.5, 0.5, 0.0, 0.9375, 0.0625, 0.9375, 0.0625, 1.0, 0.0, 1.0, 0.0625, 0.875, 0.125, 0.875, 0.125, 0.9375, 0.0625, 0.9375, 0.8125, 0.625, 0.875, 0.625, 0.875, 0.6875, 0.8125, 0.6875, 0.0, 0.875, 0.0625, 0.875, 0.0625, 0.9375, 0.0, 0.9375, 0.375, 0.0, 0.4375, 0.0, 0.4375, 0.0625, 0.375, 0.0625, 0.4375, 0.0, 0.5, 0.0, 0.5, 0.0625, 0.4375, 0.0625, 0.75, 0.6875, 0.8125, 0.6875, 0.8125, 0.75, 0.75, 0.75, 0.75, 0.625, 0.8125, 0.625, 0.8125, 0.6875, 0.75, 0.6875, 0.75, 0.1875, 0.8125, 0.1875, 0.8125, 0.25, 0.75, 0.25, 0.75, 0.125, 0.8125, 0.125, 0.8125, 0.1875, 0.75, 0.1875, 0.8125, 0.125, 0.875, 0.125, 0.875, 0.1875, 0.8125, 0.1875, 0.75, 0.0625, 0.8125, 0.0625, 0.8125, 0.125, 0.75, 0.125, 0.75, 0.0, 0.8125, 0.0, 0.8125, 0.0625, 0.75, 0.0625, 0.8125, 0.0, 0.875, 0.0, 0.875, 0.0625, 0.8125, 0.0625, 0.875, 0.0625, 0.9375, 0.0625, 0.9375, 0.125, 0.875, 0.125, 0.875, 0.0, 0.9375, 0.0, 0.9375, 0.0625, 0.875, 0.0625, 0.9375, 0.0, 1.0, 0.0, 1.0, 0.0625, 0.9375, 0.0625, 0.125, 0.3125, 0.1875, 0.3125, 0.1875, 0.375, 0.125, 0.375, 0.125, 0.25, 0.1875, 0.25, 0.1875, 0.3125, 0.125, 0.3125, 0.1875, 0.25, 0.25, 0.25, 0.25, 0.3125, 0.1875, 0.3125, 0.125, 0.8125, 0.1875, 0.8125, 0.1875, 0.875, 0.125, 0.875, 0.1875, 0.75, 0.25, 0.75, 0.25, 0.8125, 0.1875, 0.8125, 0.8125, 0.5, 0.875, 0.5, 0.875, 0.5625, 0.8125, 0.5625, 0.125, 0.75, 0.1875, 0.75, 0.1875, 0.8125, 0.125, 0.8125, 0.75, 0.5625, 0.8125, 0.5625, 0.8125, 0.625, 0.75, 0.625, 0.75, 0.5, 0.8125, 0.5, 0.8125, 0.5625, 0.75, 0.5625, 0.25, 0.1875, 0.3125, 0.1875, 0.3125, 0.25, 0.25, 0.25, 0.25, 0.125, 0.3125, 0.125, 0.3125, 0.1875, 0.25, 0.1875, 0.0, 0.1875, 0.0625, 0.1875, 0.0625, 0.25, 0.0, 0.25, 0.0, 0.125, 0.0625, 0.125, 0.0625, 0.1875, 0.0, 0.1875, 0.0625, 0.125, 0.125, 0.125, 0.125, 0.1875, 0.0625, 0.1875, 0.0, 0.0625, 0.0625, 0.0625, 0.0625, 0.125, 0.0, 0.125, 0.0, 0.0, 0.0625, 0.0, 0.0625, 0.0625, 0.0, 0.0625, 0.0625, 0.0, 0.125, 0.0, 0.125, 0.0625, 0.0625, 0.0625, 0.0, 0.6875, 0.0625, 0.6875, 0.0625, 0.75, 0.0, 0.75, 0.0, 0.625, 0.0625, 0.625, 0.0625, 0.6875, 0.0, 0.6875, 0.0625, 0.625, 0.125, 0.625, 0.125, 0.6875, 0.0625, 0.6875, 0.0, 0.5625, 0.0625, 0.5625, 0.0625, 0.625, 0.0, 0.625, 0.0625, 0.5, 0.125, 0.5, 0.125, 0.5625, 0.0625, 0.5625, 0.875, 0.5, 0.9375, 0.5, 0.9375, 0.5625, 0.875, 0.5625, 0.9375, 0.5, 1.0, 0.5, 1.0, 0.5625, 0.9375, 0.5625, 0.0, 0.8125, 0.0625, 0.8125, 0.0625, 0.875, 0.0, 0.875, 0.0, 0.75, 0.0625, 0.75, 0.0625, 0.8125, 0.0, 0.8125, 0.0625, 0.75, 0.125, 0.75, 0.125, 0.8125, 0.0625, 0.8125, 0.0, 0.25, 0.0625, 0.25, 0.0625, 0.3125, 0.0, 0.3125, 0.0625, 0.25, 0.125, 0.25, 0.125, 0.3125, 0.0625, 0.3125, 0.0625, 0.375, 0.125, 0.375, 0.125, 0.4375, 0.0625, 0.4375, 0.0, 0.3125, 0.0625, 0.3125, 0.0625, 0.375, 0.0, 0.375, 0.0, 0.4375, 0.0625, 0.4375, 0.0625, 0.5, 0.0, 0.5, 0.0, 0.375, 0.0625, 0.375, 0.0625, 0.4375, 0.0, 0.4375, 0.25, 0.0, 0.3125, 0.0, 0.3125, 0.0625, 0.25, 0.0625, 0.3125, 0.0, 0.375, 0.0, 0.375, 0.0625, 0.3125, 0.0625, 0.3125, 0.125, 0.375, 0.125, 0.375, 0.1875, 0.3125, 0.1875, 0.25, 0.0625, 0.3125, 0.0625, 0.3125, 0.125, 0.25, 0.125, 1.0, 0.8125, 1.0, 0.875, 1.0, 0.875, 1.0, 0.8125, 0.875, 0.0, 0.9375, 0.0, 0.9375, 0.0, 0.875, 0.0, 1.0, 0.3125, 1.0, 0.375, 1.0, 0.375, 1.0, 0.3125, 0.0, 0.375, 0.0, 0.3125, 0.0, 0.3125, 0.0, 0.375, 0.0, 0.9375, 0.0, 0.875, 0.0, 0.875, 0.0, 0.9375, 0.6875, 1.0, 0.625, 1.0, 0.625, 1.0, 0.6875, 1.0, 0.5, 1.0, 0.4375, 1.0, 0.4375, 1.0, 0.5, 1.0, 0.75, 0.0, 0.8125, 0.0, 0.8125, 0.0, 0.75, 0.0, 0.375, 1.0, 0.3125, 1.0, 0.3125, 1.0, 0.375, 1.0, 0.0, 0.1875, 0.0, 0.125, 0.0, 0.125, 0.0, 0.1875, 0.4375, 0.0, 0.5, 0.0, 0.5, 0.0, 0.4375, 0.0, 1.0, 0.125, 1.0, 0.1875, 1.0, 0.1875, 1.0, 0.125, 0.625, 1.0, 0.5625, 1.0, 0.5625, 1.0, 0.625, 1.0, 0.9375, 1.0, 0.875, 1.0, 0.875, 1.0, 0.9375, 1.0, 0.5625, 0.0, 0.625, 0.0, 0.625, 0.0, 0.5625, 0.0, 0.0, 0.5625, 0.0, 0.5, 0.0, 0.5, 0.0, 0.5625, 1.0, 0.625, 1.0, 0.6875, 1.0, 0.6875, 1.0, 0.625, 1.0, 0.0, 1.0, 0.0625, 1.0, 0.0625, 1.0, 0.0, 0.375, 0.0, 0.4375, 0.0, 0.4375, 0.0, 0.375, 0.0, 0.0625, 0.0, 0.125, 0.0, 0.125, 0.0, 0.0625, 0.0, 0.0, 0.5, 0.0, 0.4375, 0.0, 0.4375, 0.0, 0.5, 0.4375, 1.0, 0.375, 1.0, 0.375, 1.0, 0.4375, 1.0, 0.5625, 1.0, 0.5, 1.0, 0.5, 1.0, 0.5625, 1.0, 1.0, 0.4375, 1.0, 0.5, 1.0, 0.5, 1.0, 0.4375, 0.6875, 0.0, 0.75, 0.0, 0.75, 0.0, 0.6875, 0.0, 1.0, 0.875, 1.0, 0.9375, 1.0, 0.9375, 1.0, 0.875, 1.0, 0.5625, 1.0, 0.625, 1.0, 0.625, 1.0, 0.5625, 0.625, 0.0, 0.6875, 0.0, 0.6875, 0.0, 0.625, 0.0, 0.8125, 0.0, 0.875, 0.0, 0.875, 0.0, 0.8125, 0.0, 0.0, 0.3125, 0.0, 0.25, 0.0, 0.25, 0.0, 0.3125, 1.0, 0.9375, 1.0, 1.0, 1.0, 1.0, 1.0, 0.9375, 0.3125, 1.0, 0.25, 1.0, 0.25, 1.0, 0.3125, 1.0, 0.25, 1.0, 0.1875, 1.0, 0.1875, 1.0, 0.25, 1.0, 0.0625, 1.0, 0.0, 1.0, 0.0, 1.0, 0.0625, 1.0, 0.0, 0.0625, 0.0, 0.0, 0.0, 0.0, 0.0, 0.0625, 0.9375, 0.0, 1.0, 0.0, 1.0, 0.0, 0.9375, 0.0, 0.8125, 1.0, 0.75, 1.0, 0.75, 1.0, 0.8125, 1.0, 0.0, 0.75, 0.0, 0.6875, 0.0, 0.6875, 0.0, 0.75, 1.0, 0.0625, 1.0, 0.125, 1.0, 0.125, 1.0, 0.0625, 0.875, 1.0, 0.8125, 1.0, 0.8125, 1.0, 0.875, 1.0, 0.0, 0.4375, 0.0, 0.375, 0.0, 0.375, 0.0, 0.4375, 0.75, 1.0, 0.6875, 1.0, 0.6875, 1.0, 0.75, 1.0, 0.0, 1.0, 0.0, 0.9375, 0.0, 0.9375, 0.0, 1.0, 0.125, 0.0, 0.1875, 0.0, 0.1875, 0.0, 0.125, 0.0, 1.0, 0.6875, 1.0, 0.75, 1.0, 0.75, 1.0, 0.6875, 0.0, 0.0, 0.0625, 0.0, 0.0625, 0.0, 0.0, 0.0, 0.0, 0.8125, 0.0, 0.75, 0.0, 0.75, 0.0, 0.8125, 0.0, 0.6875, 0.0, 0.625, 0.0, 0.625, 0.0, 0.6875, 0.0, 0.25, 0.0, 0.1875, 0.0, 0.1875, 0.0, 0.25, 0.5, 0.0, 0.5625, 0.0, 0.5625, 0.0, 0.5, 0.0, 0.125, 1.0, 0.0625, 1.0, 0.0625, 1.0, 0.125, 1.0, 1.0, 1.0, 0.9375, 1.0, 0.9375, 1.0, 1.0, 1.0, 0.3125, 0.0, 0.375, 0.0, 0.375, 0.0, 0.3125, 0.0, 1.0, 0.75, 1.0, 0.8125, 1.0, 0.8125, 1.0, 0.75, 0.0, 0.875, 0.0, 0.8125, 0.0, 0.8125, 0.0, 0.875, 1.0, 0.375, 1.0, 0.4375, 1.0, 0.4375, 1.0, 0.375, 0.0, 0.125, 0.0, 0.0625, 0.0, 0.0625, 0.0, 0.125, 1.0, 0.1875, 1.0, 0.25, 1.0, 0.25, 1.0, 0.1875, 0.1875, 1.0, 0.125, 1.0, 0.125, 1.0, 0.1875, 1.0, 0.0, 0.625, 0.0, 0.5625, 0.0, 0.5625, 0.0, 0.625, 0.1875, 0.0, 0.25, 0.0, 0.25, 0.0, 0.1875, 0.0, 1.0, 0.5, 1.0, 0.5625, 1.0, 0.5625, 1.0, 0.5, 0.25, 0.0, 0.3125, 0.0, 0.3125, 0.0, 0.25, 0.0, 1.0, 0.25, 1.0, 0.3125, 1.0, 0.3125, 1.0, 0.25, 0.375, 0.0, 0.4375, 0.0, 0.4375, 0.0, 0.375, 0.0, 0.0, 0.5, 0.0, 0.4375, 0.0, 0.4375, 0.0, 0.5, 0.0625, 0.0, 0.125, 0.0, 0.125, 0.0, 0.0625, 0.0, 1.0, 0.625, 1.0, 0.6875, 1.0, 0.6875, 1.0, 0.625, 1.0, 0.0, 1.0, 0.0625, 1.0, 0.0625, 1.0, 0.0, 0.0, 0.5625, 0.0, 0.5, 0.0, 0.5, 0.0, 0.5625, 0.5625, 0.0, 0.625, 0.0, 0.625, 0.0, 0.5625, 0.0, 0.625, 1.0, 0.5625, 1.0, 0.5625, 1.0, 0.625, 1.0, 0.9375, 1.0, 0.875, 1.0, 0.875, 1.0, 0.9375, 1.0, 1.0, 0.125, 1.0, 0.1875, 1.0, 0.1875, 1.0, 0.125, 0.4375, 0.0, 0.5, 0.0, 0.5, 0.0, 0.4375, 0.0, 0.375, 1.0, 0.3125, 1.0, 0.3125, 1.0, 0.375, 1.0, 0.0, 0.1875, 0.0, 0.125, 0.0, 0.125, 0.0, 0.1875, 0.75, 0.0, 0.8125, 0.0, 0.8125, 0.0, 0.75, 0.0, 0.5, 1.0, 0.4375, 1.0, 0.4375, 1.0, 0.5, 1.0, 0.6875, 1.0, 0.625, 1.0, 0.625, 1.0, 0.6875, 1.0, 0.0, 0.9375, 0.0, 0.875, 0.0, 0.875, 0.0, 0.9375, 0.0, 0.375, 0.0, 0.3125, 0.0, 0.3125, 0.0, 0.375, 1.0, 0.3125, 1.0, 0.375, 1.0, 0.375, 1.0, 0.3125, 0.875, 0.0, 0.9375, 0.0, 0.9375, 0.0, 0.875, 0.0, 1.0, 0.8125, 1.0, 0.875, 1.0, 0.875, 1.0, 0.8125, 1.0, 0.25, 1.0, 0.3125, 1.0, 0.3125, 1.0, 0.25, 0.25, 0.0, 0.3125, 0.0, 0.3125, 0.0, 0.25, 0.0, 1.0, 0.5, 1.0, 0.5625, 1.0, 0.5625, 1.0, 0.5, 0.1875, 0.0, 0.25, 0.0, 0.25, 0.0, 0.1875, 0.0, 0.0, 0.625, 0.0, 0.5625, 0.0, 0.5625, 0.0, 0.625, 0.1875, 1.0, 0.125, 1.0, 0.125, 1.0, 0.1875, 1.0, 1.0, 0.1875, 1.0, 0.25, 1.0, 0.25, 1.0, 0.1875, 0.0, 0.125, 0.0, 0.0625, 0.0, 0.0625, 0.0, 0.125, 1.0, 0.375, 1.0, 0.4375, 1.0, 0.4375, 1.0, 0.375, 0.0, 0.875, 0.0, 0.8125, 0.0, 0.8125, 0.0, 0.875, 1.0, 0.75, 1.0, 0.8125, 1.0, 0.8125, 1.0, 0.75, 0.3125, 0.0, 0.375, 0.0, 0.375, 0.0, 0.3125, 0.0, 1.0, 1.0, 0.9375, 1.0, 0.9375, 1.0, 1.0, 1.0, 0.125, 1.0, 0.0625, 1.0, 0.0625, 1.0, 0.125, 1.0, 0.5, 0.0, 0.5625, 0.0, 0.5625, 0.0, 0.5, 0.0, 0.0, 0.25, 0.0, 0.1875, 0.0, 0.1875, 0.0, 0.25, 0.0, 0.6875, 0.0, 0.625, 0.0, 0.625, 0.0, 0.6875, 0.0, 0.8125, 0.0, 0.75, 0.0, 0.75, 0.0, 0.8125, 0.0, 0.0, 0.0625, 0.0, 0.0625, 0.0, 0.0, 0.0, 1.0, 0.6875, 1.0, 0.75, 1.0, 0.75, 1.0, 0.6875, 0.125, 0.0, 0.1875, 0.0, 0.1875, 0.0, 0.125, 0.0, 0.0, 1.0, 0.0, 0.9375, 0.0, 0.9375, 0.0, 1.0, 0.75, 1.0, 0.6875, 1.0, 0.6875, 1.0, 0.75, 1.0, 0.0, 0.4375, 0.0, 0.375, 0.0, 0.375, 0.0, 0.4375, 0.875, 1.0, 0.8125, 1.0, 0.8125, 1.0, 0.875, 1.0, 0.0, 0.75, 0.0, 0.6875, 0.0, 0.6875, 0.0, 0.75, 1.0, 0.0625, 1.0, 0.125, 1.0, 0.125, 1.0, 0.0625, 0.8125, 1.0, 0.75, 1.0, 0.75, 1.0, 0.8125, 1.0, 0.9375, 0.0, 1.0, 0.0, 1.0, 0.0, 0.9375, 0.0, 0.0, 0.0625, 0.0, 0.0, 0.0, 0.0, 0.0, 0.0625, 0.0625, 1.0, 0.0, 1.0, 0.0, 1.0, 0.0625, 1.0, 0.25, 1.0, 0.1875, 1.0, 0.1875, 1.0, 0.25, 1.0, 0.3125, 1.0, 0.25, 1.0, 0.25, 1.0, 0.3125, 1.0, 1.0, 0.9375, 1.0, 1.0, 1.0, 1.0, 1.0, 0.9375, 0.0, 0.3125, 0.0, 0.25, 0.0, 0.25, 0.0, 0.3125, 0.8125, 0.0, 0.875, 0.0, 0.875, 0.0, 0.8125, 0.0, 0.625, 0.0, 0.6875, 0.0, 0.6875, 0.0, 0.625, 0.0, 1.0, 0.5625, 1.0, 0.625, 1.0, 0.625, 1.0, 0.5625, 1.0, 0.875, 1.0, 0.9375, 1.0, 0.9375, 1.0, 0.875, 0.6875, 0.0, 0.75, 0.0, 0.75, 0.0, 0.6875, 0.0, 1.0, 0.4375, 1.0, 0.5, 1.0, 0.5, 1.0, 0.4375, 0.5625, 1.0, 0.5, 1.0, 0.5, 1.0, 0.5625, 1.0, 0.4375, 1.0, 0.375, 1.0, 0.375, 1.0, 0.4375, 1.0, 0.0625, 0.0, 0.125, 0.0, 0.125, 0.0, 0.0625, 0.0, 0.0, 0.5, 0.0, 0.4375, 0.0, 0.4375, 0.0, 0.5, 0.375, 0.0, 0.4375, 0.0, 0.4375, 0.0, 0.375, 0.0, 1.0, 0.6875, 1.0, 0.75, 1.0, 0.75, 1.0, 0.6875, 0.0, 0.8125, 0.0, 0.75, 0.0, 0.75, 0.0, 0.8125, 0.4375, 1.0, 0.375, 1.0, 0.375, 1.0, 0.4375, 1.0, 1.0, 0.1875, 1.0, 0.25, 1.0, 0.25, 1.0, 0.1875, 1.0, 0.875, 1.0, 0.9375, 1.0, 0.9375, 1.0, 0.875, 0.1875, 0.0, 0.25, 0.0, 0.25, 0.0, 0.1875, 0.0, 1.0, 0.5625, 1.0, 0.625, 1.0, 0.625, 1.0, 0.5625, 0.25, 0.0, 0.3125, 0.0, 0.3125, 0.0, 0.25, 0.0, 0.625, 0.0, 0.6875, 0.0, 0.6875, 0.0, 0.625, 0.0, 0.8125, 0.0, 0.875, 0.0, 0.875, 0.0, 0.8125, 0.0, 0.0, 0.3125, 0.0, 0.25, 0.0, 0.25, 0.0, 0.3125, 0.25, 1.0, 0.1875, 1.0, 0.1875, 1.0, 0.25, 1.0, 1.0, 0.3125, 1.0, 0.375, 1.0, 0.375, 1.0, 0.3125, 0.6875, 1.0, 0.625, 1.0, 0.625, 1.0, 0.6875, 1.0, 1.0, 0.0625, 1.0, 0.125, 1.0, 0.125, 1.0, 0.0625, 0.0, 0.75, 0.0, 0.6875, 0.0, 0.6875, 0.0, 0.75, 0.75, 0.0, 0.8125, 0.0, 0.8125, 0.0, 0.75, 0.0, 0.875, 1.0, 0.8125, 1.0, 0.8125, 1.0, 0.875, 1.0, 0.0, 0.4375, 0.0, 0.375, 0.0, 0.375, 0.0, 0.4375, 0.4375, 0.0, 0.5, 0.0, 0.5, 0.0, 0.4375, 0.0, 0.75, 1.0, 0.6875, 1.0, 0.6875, 1.0, 0.75, 1.0, 0.0, 1.0, 0.0, 0.9375, 0.0, 0.9375, 0.0, 1.0, 0.125, 0.0, 0.1875, 0.0, 0.1875, 0.0, 0.125, 0.0, 0.5625, 0.0, 0.625, 0.0, 0.625, 0.0, 0.5625, 0.0, 0.0, 0.5625, 0.0, 0.5, 0.0, 0.5, 0.0, 0.5625, 0.0, 0.0, 0.0625, 0.0, 0.0625, 0.0, 0.0, 0.0, 0.0, 0.6875, 0.0, 0.625, 0.0, 0.625, 0.0, 0.6875, 0.0, 0.25, 0.0, 0.1875, 0.0, 0.1875, 0.0, 0.25, 0.5, 0.0, 0.5625, 0.0, 0.5625, 0.0, 0.5, 0.0, 0.125, 1.0, 0.0625, 1.0, 0.0625, 1.0, 0.125, 1.0, 1.0, 1.0, 0.9375, 1.0, 0.9375, 1.0, 1.0, 1.0, 0.3125, 0.0, 0.375, 0.0, 0.375, 0.0, 0.3125, 0.0, 1.0, 0.75, 1.0, 0.8125, 1.0, 0.8125, 1.0, 0.75, 0.0, 0.875, 0.0, 0.8125, 0.0, 0.8125, 0.0, 0.875, 0.5625, 1.0, 0.5, 1.0, 0.5, 1.0, 0.5625, 1.0, 1.0, 0.375, 1.0, 0.4375, 1.0, 0.4375, 1.0, 0.375, 0.0, 0.125, 0.0, 0.0625, 0.0, 0.0625, 0.0, 0.125, 1.0, 0.4375, 1.0, 0.5, 1.0, 0.5, 1.0, 0.4375, 0.1875, 1.0, 0.125, 1.0, 0.125, 1.0, 0.1875, 1.0, 0.0, 0.625, 0.0, 0.5625, 0.0, 0.5625, 0.0, 0.625, 0.6875, 0.0, 0.75, 0.0, 0.75, 0.0, 0.6875, 0.0, 1.0, 0.5, 1.0, 0.5625, 1.0, 0.5625, 1.0, 0.5, 1.0, 0.25, 1.0, 0.3125, 1.0, 0.3125, 1.0, 0.25, 1.0, 0.9375, 1.0, 1.0, 1.0, 1.0, 1.0, 0.9375, 1.0, 0.8125, 1.0, 0.875, 1.0, 0.875, 1.0, 0.8125, 0.875, 0.0, 0.9375, 0.0, 0.9375, 0.0, 0.875, 0.0, 0.3125, 1.0, 0.25, 1.0, 0.25, 1.0, 0.3125, 1.0, 0.0, 0.375, 0.0, 0.3125, 0.0, 0.3125, 0.0, 0.375, 0.0625, 1.0, 0.0, 1.0, 0.0, 1.0, 0.0625, 1.0, 0.0, 0.9375, 0.0, 0.875, 0.0, 0.875, 0.0, 0.9375, 0.0, 0.0625, 0.0, 0.0, 0.0, 0.0, 0.0, 0.0625, 0.5, 1.0, 0.4375, 1.0, 0.4375, 1.0, 0.5, 1.0, 0.9375, 0.0, 1.0, 0.0, 1.0, 0.0, 0.9375, 0.0, 0.0, 0.1875, 0.0, 0.125, 0.0, 0.125, 0.0, 0.1875, 0.375, 1.0, 0.3125, 1.0, 0.3125, 1.0, 0.375, 1.0, 0.8125, 1.0, 0.75, 1.0, 0.75, 1.0, 0.8125, 1.0, 1.0, 0.125, 1.0, 0.1875, 1.0, 0.1875, 1.0, 0.125, 0.9375, 1.0, 0.875, 1.0, 0.875, 1.0, 0.9375, 1.0, 0.625, 1.0, 0.5625, 1.0, 0.5625, 1.0, 0.625, 1.0, 1.0, 0.0, 1.0, 0.0625, 1.0, 0.0625, 1.0, 0.0, 1.0, 0.625, 1.0, 0.6875, 1.0, 0.6875, 1.0, 0.625, 0.4375, 0.875, 0.5, 0.875, 0.5, 0.9375, 0.4375, 0.9375, 0.375, 0.9375, 0.4375, 0.9375, 0.4375, 1.0, 0.375, 1.0, 0.3125, 0.6875, 0.375, 0.6875, 0.375, 0.75, 0.3125, 0.75, 0.1875, 0.5625, 0.25, 0.5625, 0.25, 0.625, 0.1875, 0.625, 0.4375, 0.5625, 0.5, 0.5625, 0.5, 0.625, 0.4375, 0.625, 0.3125, 0.5625, 0.375, 0.5625, 0.375, 0.625, 0.3125, 0.625, 0.5625, 0.3125, 0.625, 0.3125, 0.625, 0.375, 0.5625, 0.375, 0.5625, 0.4375, 0.625, 0.4375, 0.625, 0.5, 0.5625, 0.5, 0.5625, 0.1875, 0.625, 0.1875, 0.625, 0.25, 0.5625, 0.25, 0.6875, 0.3125, 0.75, 0.3125, 0.75, 0.375, 0.6875, 0.375, 0.875, 0.875, 0.9375, 0.875, 0.9375, 0.9375, 0.875, 0.9375, 0.6875, 0.0625, 0.75, 0.0625, 0.75, 0.125, 0.6875, 0.125, 0.6875, 0.5625, 0.75, 0.5625, 0.75, 0.625, 0.6875, 0.625, 0.5625, 0.5625, 0.625, 0.5625, 0.625, 0.625, 0.5625, 0.625, 0.6875, 0.1875, 0.75, 0.1875, 0.75, 0.25, 0.6875, 0.25, 0.6875, 0.4375, 0.75, 0.4375, 0.75, 0.5, 0.6875, 0.5, 0.4375, 0.6875, 0.5, 0.6875, 0.5, 0.75, 0.4375, 0.75, 0.1875, 0.6875, 0.25, 0.6875, 0.25, 0.75, 0.1875, 0.75, 0.1875, 0.9375, 0.25, 0.9375, 0.25, 1.0, 0.1875, 1.0, 0.9375, 0.6875, 1.0, 0.6875, 1.0, 0.75, 0.9375, 0.75, 0.8125, 0.3125, 0.875, 0.3125, 0.875, 0.375, 0.8125, 0.375, 0.4375, 0.8125, 0.5, 0.8125, 0.5, 0.875, 0.4375, 0.875, 0.6875, 0.8125, 0.75, 0.8125, 0.75, 0.875, 0.6875, 0.875, 0.5625, 0.9375, 0.625, 0.9375, 0.625, 1.0, 0.5625, 1.0, 0.5625, 0.8125, 0.625, 0.8125, 0.625, 0.875, 0.5625, 0.875, 0.4375, 0.3125, 0.5, 0.3125, 0.5, 0.375, 0.4375, 0.375, 0.5625, 0.6875, 0.625, 0.6875, 0.625, 0.75, 0.5625, 0.75, 0.9375, 0.3125, 1.0, 0.3125, 1.0, 0.375, 0.9375, 0.375, 0.3125, 0.3125, 0.375, 0.3125, 0.375, 0.375, 0.3125, 0.375, 0.3125, 0.4375, 0.375, 0.4375, 0.375, 0.5, 0.3125, 0.5, 0.1875, 0.4375, 0.25, 0.4375, 0.25, 0.5, 0.1875, 0.5, 0.9375, 0.1875, 1.0, 0.1875, 1.0, 0.25, 0.9375, 0.25, 0.4375, 0.1875, 0.5, 0.1875, 0.5, 0.25, 0.4375, 0.25, 0.1875, 0.1875, 0.25, 0.1875, 0.25, 0.25, 0.1875, 0.25, 0.8125, 0.8125, 0.875, 0.8125, 0.875, 0.875, 0.8125, 0.875, 0.8125, 0.9375, 0.875, 0.9375, 0.875, 1.0, 0.8125, 1.0, 0.3125, 0.9375, 0.375, 0.9375, 0.375, 1.0, 0.3125, 1.0, 0.9375, 0.8125, 1.0, 0.8125, 1.0, 0.875, 0.9375, 0.875, 0.8125, 0.4375, 0.875, 0.4375, 0.875, 0.5, 0.8125, 0.5, 0.3125, 0.8125, 0.375, 0.8125, 0.375, 0.875, 0.3125, 0.875, 0.4375, 0.125, 0.5, 0.125, 0.5, 0.1875, 0.4375, 0.1875, 0.1875, 0.125, 0.25, 0.125, 0.25, 0.1875, 0.1875, 0.1875, 0.125, 0.125, 0.1875, 0.125, 0.1875, 0.1875, 0.125, 0.1875, 0.75, 0.75, 0.8125, 0.75, 0.8125, 0.8125, 0.75, 0.8125, 0.75, 0.8125, 0.8125, 0.8125, 0.8125, 0.875, 0.75, 0.875, 0.75, 0.9375, 0.8125, 0.9375, 0.8125, 1.0, 0.75, 1.0, 0.3125, 0.875, 0.375, 0.875, 0.375, 0.9375, 0.3125, 0.9375, 0.9375, 0.75, 1.0, 0.75, 1.0, 0.8125, 0.9375, 0.8125, 0.875, 0.75, 0.9375, 0.75, 0.9375, 0.8125, 0.875, 0.8125, 0.75, 0.375, 0.8125, 0.375, 0.8125, 0.4375, 0.75, 0.4375, 0.125, 0.4375, 0.1875, 0.4375, 0.1875, 0.5, 0.125, 0.5, 0.875, 0.1875, 0.9375, 0.1875, 0.9375, 0.25, 0.875, 0.25, 0.6875, 0.9375, 0.75, 0.9375, 0.75, 1.0, 0.6875, 1.0, 0.4375, 0.4375, 0.5, 0.4375, 0.5, 0.5, 0.4375, 0.5, 0.6875, 0.6875, 0.75, 0.6875, 0.75, 0.75, 0.6875, 0.75, 0.9375, 0.4375, 1.0, 0.4375, 1.0, 0.5, 0.9375, 0.5, 0.4375, 0.9375, 0.5, 0.9375, 0.5, 1.0, 0.4375, 1.0, 0.9375, 0.9375, 1.0, 0.9375, 1.0, 1.0, 0.9375, 1.0, 0.5, 0.5625, 0.5625, 0.5625, 0.5625, 0.625, 0.5, 0.625, 0.625, 0.375, 0.6875, 0.375, 0.6875, 0.4375, 0.625, 0.4375, 0.6875, 0.125, 0.75, 0.125, 0.75, 0.1875, 0.6875, 0.1875, 0.625, 0.4375, 0.6875, 0.4375, 0.6875, 0.5, 0.625, 0.5, 0.9375, 0.625, 1.0, 0.625, 1.0, 0.6875, 0.9375, 0.6875, 0.8125, 0.25, 0.875, 0.25, 0.875, 0.3125, 0.8125, 0.3125])
me_plane_004.materials.append(mat_material)
me_plane_004.update()

# ---- objects
ob_empty = bpy.data.objects.new('Empty', None)
ob_tohm_simpledeform_bend_004 = bpy.data.objects.new('Tohm_SimpleDeform_Bend.004', me_plane_004)

# ---- transforms, parenting, visibility, modifiers, constraints
ob_empty.location = (0.0, 0.0, 0.0)
ob_empty.empty_display_type = 'SINGLE_ARROW'
ob_tohm_simpledeform_bend_004.location = (0.0, 0.0, 0.0)
ob_tohm_simpledeform_bend_004.scale = (1.257, 1.257, 1.257)
_m = ob_tohm_simpledeform_bend_004.modifiers.new('GeometryNodes.001', 'NODES')
_m.node_group = ng_tohm_simpledeform_bend_7_simple_vs_custom
_gi = [s.identifier for s in ng_tohm_simpledeform_bend_7_simple_vs_custom.interface.items_tree if s.item_type == 'SOCKET' and s.in_out == 'INPUT']
_m[_gi[2]] = 2  # From
_m[_gi[3]] = 2  # Toward
_m[_gi[4]] = 6  # From
_m[_gi[10]] = None  # Custom Object
_m[_gi[11]] = 0  # Simple

# ---- collection membership
col_collection.objects.link(ob_empty)
col_collection.objects.link(ob_tohm_simpledeform_bend_004)

# ---- scene / render settings (as saved in the file)
scene.frame_start = 1; scene.frame_end = 250; scene.frame_set(51)
scene.render.engine = 'BLENDER_EEVEE_NEXT'
scene.cycles.sampling_pattern = 'TABULATED_SOBOL'
scene.eevee.ray_tracing_options.trace_max_roughness = 0.0
scene.view_settings.view_transform = 'Standard'
bpy.context.view_layer.update()

# ---- added for rendering (the .blend has no active camera and no usable light): camera, sun
cam_auto = bpy.data.cameras.new('AutoCamera')
cam_auto.lens = 50.0
cam_auto.sensor_width = 36.0
cam_auto.clip_end = 1000.0
ob_auto_camera = bpy.data.objects.new('AutoCamera', cam_auto)
scene.collection.objects.link(ob_auto_camera)
ob_auto_camera.location = (2.36485, -2.83783, 2.36935)
ob_auto_camera.rotation_euler = (1.09748, -7.21219e-08, 0.694738)
scene.camera = ob_auto_camera
light_auto_sun = bpy.data.lights.new('AutoSun', 'SUN')
light_auto_sun.energy = 3.0
light_auto_sun.angle = 0.0523599
ob_auto_sun = bpy.data.objects.new('AutoSun', light_auto_sun)
scene.collection.objects.link(ob_auto_sun)
ob_auto_sun.rotation_euler = (0.872665, 0.174533, 0.523599)
bpy.context.view_layer.update()
